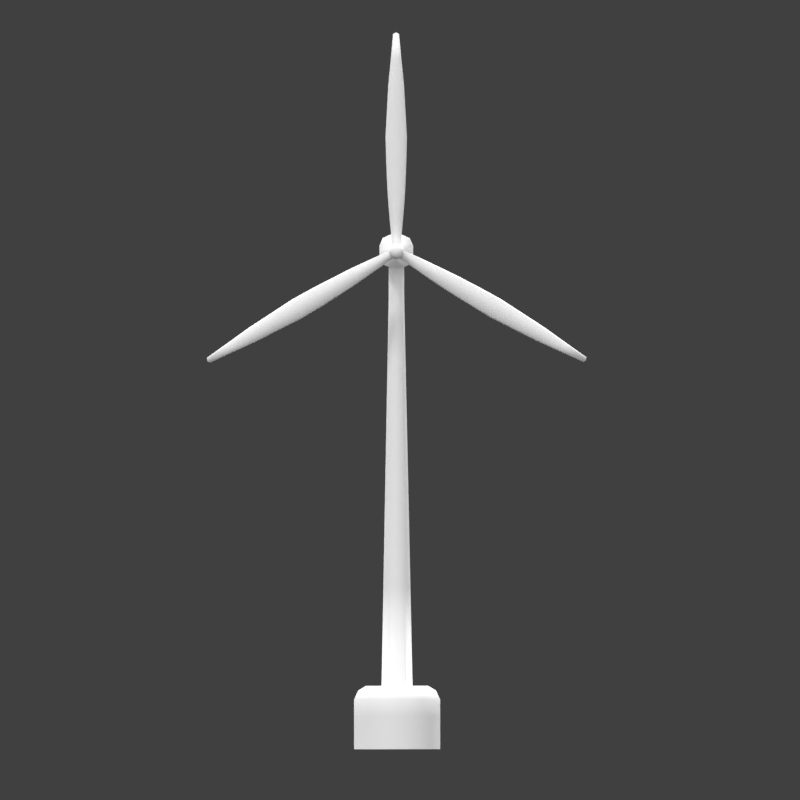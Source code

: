 # Source: WindTurbine.blend  (saved by Blender 2.79.0; exported with 4.5.12 LTS)
import bpy
from mathutils import Matrix  # noqa: F401  (used for matrix-valued properties, if any)

bpy.ops.wm.read_factory_settings(use_empty=True)
scene = bpy.context.scene
scene.name = 'Scene'

# ---- collections
col_collection_1 = bpy.data.collections.new('Collection 1'); scene.collection.children.link(col_collection_1)

# ---- materials (node trees are filled in below, after node groups)
mat_material_001 = bpy.data.materials.new('Material.001')
mat_material_001.alpha_threshold = 0.0
mat_material_001.diffuse_color = (1.0, 1.0, 1.0, 1.0)
mat_material_001.roughness = 0.5

# ---- material node trees

# ---- world
world_world = bpy.data.worlds.new('World'); scene.world = world_world
world_world.color = (0.05088, 0.05088, 0.05088)
world_world.use_sun_shadow = False
world_world.sun_shadow_jitter_overblur = 0.0
world_world.cycles.sampling_method = 'MANUAL'
world_world.light_settings.ao_factor = 2.0

# ---- cameras
cam_camera_001 = bpy.data.cameras.new('Camera.001')
cam_camera_001.type = 'ORTHO'
cam_camera_001.clip_end = 100.0
cam_camera_001.lens = 35.0
cam_camera_001.sensor_width = 32.0
cam_camera_001.sensor_height = 18.0
cam_camera_001.ortho_scale = 16.0
cam_camera_001.dof.focus_distance = 0.0
cam_camera = bpy.data.cameras.new('Camera')
cam_camera.type = 'ORTHO'
cam_camera.clip_end = 100.0
cam_camera.lens = 35.0
cam_camera.sensor_width = 32.0
cam_camera.sensor_height = 18.0
cam_camera.ortho_scale = 23.0
cam_camera.dof.focus_distance = 0.0

# ---- lights
light_sun_002 = bpy.data.lights.new('Sun.002', 'SUN')
light_sun_002.transmission_factor = 0.0
light_sun_002.angle = 1.953
light_sun_002.energy = 5.0
light_sun_002.shadow_buffer_clip_start = 0.5
light_sun_002.shadow_soft_size = 1.48
light_sun_002.shadow_cascade_max_distance = 1000.0
light_sun_001 = bpy.data.lights.new('Sun.001', 'SUN')
light_sun_001.transmission_factor = 0.0
light_sun_001.angle = 2.214
light_sun_001.energy = 2.0
light_sun_001.shadow_buffer_clip_start = 0.5
light_sun_001.shadow_soft_size = 2.0
light_sun_001.shadow_cascade_max_distance = 1000.0
light_hemi_001 = bpy.data.lights.new('Hemi.001', 'SUN')
light_hemi_001.transmission_factor = 0.0
light_hemi_001.angle = 0.1993
light_hemi_001.energy = 1.0
light_hemi_001.shadow_buffer_clip_start = 0.5
light_hemi_001.shadow_soft_size = 0.1
light_hemi_001.shadow_cascade_max_distance = 1000.0
light_hemi = bpy.data.lights.new('Hemi', 'SUN')
light_hemi.transmission_factor = 0.0
light_hemi.angle = 0.1993
light_hemi.energy = 1.0
light_hemi.shadow_buffer_clip_start = 0.5
light_hemi.shadow_soft_size = 0.1
light_hemi.shadow_cascade_max_distance = 1000.0

# ---- meshes
me_sphere_001 = bpy.data.meshes.new('Sphere.001')
me_sphere_001.from_pydata([(2.384, 13.21, 1.396), (1.291, 13.78, 1.392), (4.244, 12.07, 1.405), (1.665, 13.34, 1.389), (1.092, 13.44, 1.392), (1.191, 13.61, 1.392), (2.384, 13.21, 1.204), (1.291, 13.78, 1.208), (4.244, 12.07, 1.195), (4.862, 11.64, 1.222), (2.716, 12.43, 1.204), (1.092, 13.44, 1.208), (1.191, 13.61, 1.208), (4.732, 11.42, 1.222), (1.534, 13.11, 1.33), (0.08986, 14.1, 1.287), (1.076, 13.41, 1.269), (1.076, 13.41, 1.331), (4.872, 11.66, 1.326), (1.306, 13.81, 1.269), (1.306, 13.81, 1.331), (4.722, 11.4, 1.326), (4.722, 11.4, 1.274), (5.451, 11.25, 1.313), (-0.09156, 14.1, 1.339), (-2.718, 12.42, 1.396), (-5.374, 11.11, 1.339), (-2.135, 12.78, 1.396), (-1.554, 13.14, 1.389), (-1.094, 13.44, 1.392), (-4.053, 11.74, 1.405), (-4.734, 11.42, 1.378), (-0.2167, 14.32, 1.339), (-0.1541, 14.21, 1.339), (-2.983, 12.88, 1.396), (-2.85, 12.65, 1.396), (-5.447, 11.24, 1.339), (-5.448, 11.15, 1.339), (-2.26, 12.99, 1.396), (-2.385, 13.21, 1.396), (-1.779, 13.53, 1.389), (-1.666, 13.34, 1.389), (-1.292, 13.78, 1.392), (-1.193, 13.61, 1.392), (-4.149, 11.9, 1.405), (-4.246, 12.07, 1.405), (-4.799, 11.53, 1.378), (-4.864, 11.64, 1.378), (-0.09156, 14.1, 1.261), (-2.718, 12.42, 1.204), (-5.374, 11.11, 1.261), (-2.135, 12.78, 1.204), (-1.554, 13.14, 1.211), (-1.094, 13.44, 1.208), (-4.053, 11.74, 1.195), (-4.734, 11.42, 1.222), (-0.2167, 14.32, 1.261), (-0.1541, 14.21, 1.261), (-2.983, 12.88, 1.204), (-2.85, 12.65, 1.204), (-5.447, 11.24, 1.261), (-5.448, 11.15, 1.261), (-2.26, 12.99, 1.204), (-2.385, 13.21, 1.204), (-1.779, 13.53, 1.211), (-1.666, 13.34, 1.211), (-1.292, 13.78, 1.208), (-1.193, 13.61, 1.208), (-4.149, 11.9, 1.195), (-4.246, 12.07, 1.195), (-4.799, 11.53, 1.222), (-4.864, 11.64, 1.222), (-2.697, 12.39, 1.332), (-2.697, 12.39, 1.268), (-4.037, 11.71, 1.265), (-4.037, 11.71, 1.335), (-2.406, 13.25, 1.332), (-2.406, 13.25, 1.268), (-1.798, 13.56, 1.27), (-1.798, 13.56, 1.33), (-0.2167, 14.32, 1.313), (-0.2167, 14.32, 1.287), (-0.09156, 14.1, 1.287), (-0.09156, 14.1, 1.313), (-2.115, 12.74, 1.332), (-2.115, 12.74, 1.268), (-1.308, 13.81, 1.269), (-1.308, 13.81, 1.331), (-4.724, 11.4, 1.274), (-4.724, 11.4, 1.326), (-1.535, 13.11, 1.33), (-1.535, 13.11, 1.27), (-5.448, 11.15, 1.313), (-5.448, 11.15, 1.287), (-5.453, 11.25, 1.287), (-5.453, 11.25, 1.313), (-1.078, 13.41, 1.269), (-1.078, 13.41, 1.331), (-4.874, 11.66, 1.326), (-4.874, 11.66, 1.274), (-4.262, 12.1, 1.265), (-4.262, 12.1, 1.335), (-3.004, 12.92, 1.268), (-3.004, 12.92, 1.332), (-5.369, 11.1, 1.313), (-5.369, 11.1, 1.287), (-0.1286, 14.48, 1.339), (-0.2684, 17.59, 1.396), (-0.07589, 20.55, 1.339), (-0.2541, 16.91, 1.396), (-0.2294, 16.22, 1.389), (-0.202, 15.68, 1.392), (-0.1967, 19.09, 1.405), (-0.133, 19.84, 1.378), (0.1217, 14.48, 1.339), (-0.003423, 14.48, 1.339), (0.2616, 17.59, 1.396), (-0.003423, 17.59, 1.396), (0.06905, 20.55, 1.339), (-0.003423, 20.59, 1.339), (-0.003423, 16.91, 1.396), (0.2473, 16.91, 1.396), (0.2225, 16.22, 1.389), (-0.003423, 16.22, 1.389), (0.1951, 15.68, 1.392), (-0.003424, 15.68, 1.392), (-0.003423, 19.09, 1.405), (0.1898, 19.09, 1.405), (-0.003423, 19.84, 1.378), (0.1262, 19.84, 1.378), (-0.1286, 14.48, 1.261), (-0.2684, 17.59, 1.204), (-0.07589, 20.55, 1.261), (-0.2541, 16.91, 1.204), (-0.2294, 16.22, 1.211), (-0.202, 15.68, 1.208), (-0.1967, 19.09, 1.195), (-0.133, 19.84, 1.222), (0.1217, 14.48, 1.261), (-0.003423, 14.48, 1.261), (0.2616, 17.59, 1.204), (-0.003423, 17.59, 1.204), (0.06905, 20.55, 1.261), (-0.003423, 20.59, 1.261), (-0.003423, 16.91, 1.204), (0.2473, 16.91, 1.204), (0.2225, 16.22, 1.211), (-0.003423, 16.22, 1.211), (0.1951, 15.68, 1.208), (-0.003424, 15.68, 1.208), (-0.003423, 19.09, 1.195), (0.1898, 19.09, 1.195), (-0.003423, 19.84, 1.222), (0.1262, 19.84, 1.222), (-0.3108, 17.59, 1.332), (-0.3108, 17.59, 1.268), (-0.2276, 19.09, 1.265), (-0.2276, 19.09, 1.335), (0.2874, 16.91, 1.332), (0.2874, 16.91, 1.268), (0.2586, 16.22, 1.27), (0.2586, 16.22, 1.33), (0.1217, 14.48, 1.313), (0.1217, 14.48, 1.287), (-0.1286, 14.48, 1.287), (-0.1286, 14.48, 1.313), (-0.2942, 16.91, 1.332), (-0.2942, 16.91, 1.268), (0.2268, 15.68, 1.269), (0.2268, 15.68, 1.331), (-0.1537, 19.84, 1.274), (-0.1537, 19.84, 1.326), (-0.2655, 16.22, 1.33), (-0.2655, 16.22, 1.27), (-0.003423, 20.59, 1.313), (-0.003423, 20.59, 1.287), (0.08064, 20.55, 1.287), (0.08064, 20.55, 1.313), (-0.2337, 15.68, 1.269), (-0.2337, 15.68, 1.331), (0.1469, 19.84, 1.326), (0.1469, 19.84, 1.274), (0.2207, 19.09, 1.265), (0.2207, 19.09, 1.335), (0.3039, 17.59, 1.268), (0.3039, 17.59, 1.332), (-0.08748, 20.55, 1.313), (-0.08748, 20.55, 1.287), (0.215, 14.32, 1.339), (2.981, 12.89, 1.396), (5.445, 11.24, 1.339), (1.778, 13.54, 1.389), (4.862, 11.64, 1.378), (0.08986, 14.1, 1.339), (0.1524, 14.21, 1.339), (2.716, 12.43, 1.396), (2.849, 12.66, 1.396), (5.373, 11.12, 1.339), (5.447, 11.16, 1.339), (2.258, 13.0, 1.396), (2.133, 12.78, 1.396), (1.552, 13.14, 1.389), (4.148, 11.91, 1.405), (4.051, 11.74, 1.405), (4.797, 11.53, 1.378), (4.732, 11.42, 1.378), (0.215, 14.32, 1.261), (2.981, 12.89, 1.204), (5.445, 11.24, 1.261), (1.778, 13.54, 1.211), (0.08986, 14.1, 1.261), (0.1524, 14.21, 1.261), (2.849, 12.66, 1.204), (5.373, 11.12, 1.261), (5.447, 11.16, 1.261), (2.258, 13.0, 1.204), (2.133, 12.78, 1.204), (1.552, 13.14, 1.211), (1.665, 13.34, 1.211), (4.148, 11.91, 1.195), (4.051, 11.74, 1.195), (4.797, 11.53, 1.222), (3.002, 12.92, 1.332), (3.002, 12.92, 1.268), (4.26, 12.1, 1.265), (4.26, 12.1, 1.335), (2.113, 12.75, 1.332), (2.113, 12.75, 1.268), (1.534, 13.11, 1.27), (0.08986, 14.1, 1.313), (0.215, 14.32, 1.287), (0.215, 14.32, 1.313), (2.404, 13.25, 1.332), (2.404, 13.25, 1.268), (4.872, 11.66, 1.274), (1.796, 13.57, 1.33), (1.796, 13.57, 1.27), (5.447, 11.16, 1.313), (5.447, 11.16, 1.287), (5.367, 11.11, 1.287), (5.367, 11.11, 1.313), (4.036, 11.71, 1.265), (4.036, 11.71, 1.335), (2.695, 12.39, 1.268), (2.695, 12.39, 1.332), (5.451, 11.25, 1.287), (-0.04215, 14.2, 1.339), (-0.1047, 14.31, 1.339), (-0.04215, 14.2, 1.261), (-0.1047, 14.31, 1.261), (-0.07344, 14.26, 1.261), (-0.06066, 14.39, 1.339), (0.0645, 14.39, 1.339), (0.001917, 14.39, 1.339), (-0.06066, 14.39, 1.261), (0.0645, 14.39, 1.261), (0.001917, 14.39, 1.261), (0.1111, 14.31, 1.339), (0.04856, 14.2, 1.339), (0.07985, 14.26, 1.339), (0.1111, 14.31, 1.261), (0.04856, 14.2, 1.261), (0.07985, 14.26, 1.261), (0.2225, 13.01, -0.07231), (0.1375, 13.01, -0.1893), (0.2751, 1.805, -0.3786), (0.4451, 1.805, -0.1446), (0.4451, 1.805, 0.1446), (0.7641, -0.015, -1.052), (0.2751, 1.805, 0.3786), (-1.72e-08, 1.805, 0.468), (-0.2751, 1.805, 0.3786), (-0.4451, 1.805, 0.1446), (1.236, -0.015, -0.4017), (-0.4451, 1.805, -0.1446), (-0.2751, 1.805, -0.3786), (-4.51e-08, 1.805, -0.468), (-8.609e-08, 1.805, -0.936), (1.236, -0.015, 0.4017), (-0.5502, 1.805, -0.7572), (-0.8902, 1.805, -0.2892), (-0.8902, 1.805, 0.2892), (-0.5502, 1.805, 0.7572), (0.7641, -0.015, 1.052), (-3.03e-08, 1.805, 0.936), (0.5502, 1.805, 0.7572), (0.8902, 1.805, 0.2892), (0.8902, 1.805, -0.2892), (-3.72e-08, -0.015, 1.3), (0.5502, 1.805, -0.7572), (0.6877, 1.675, -0.9465), (1.113, 1.675, -0.3615), (1.113, 1.675, 0.3615), (-0.7641, -0.015, 1.052), (0.6877, 1.675, 0.9465), (-3.611e-08, 1.675, 1.17), (-0.6877, 1.675, 0.9465), (-1.113, 1.675, 0.3615), (-1.113, 1.675, -0.3615), (-1.236, -0.015, 0.4017), (-0.6877, 1.675, -0.9465), (-1.058e-07, 1.675, -1.17), (-1.147e-07, 1.415, -1.3), (-0.7641, 1.415, -1.052), (-1.236, -0.015, -0.4017), (-1.236, 1.415, -0.4017), (-1.236, 1.415, 0.4017), (-0.7641, 1.415, 1.052), (-3.72e-08, 1.415, 1.3), (-0.7641, -0.015, -1.052), (0.7641, 1.415, 1.052), (1.236, 1.415, 0.4017), (1.236, 1.415, -0.4017), (0.7641, 1.415, -1.052), (-1.147e-07, -0.015, -1.3), (0.2225, 13.01, 0.07231), (0.1375, 13.01, 0.1893), (-7.876e-09, 13.01, 0.234), (-0.1375, 13.01, 0.1893), (-0.2225, 13.01, 0.07231), (-0.2225, 13.01, -0.07231), (-0.1375, 13.01, -0.1893), (-2.182e-08, 13.01, -0.234), (0.2225, 14.01, -0.07231), (0.1375, 14.01, -0.1893), (0.2225, 14.01, 0.07231), (0.1375, 14.01, 0.1893), (-7.876e-09, 14.01, 0.234), (-0.1375, 14.01, 0.1893), (-0.2225, 14.01, 0.07231), (-0.2225, 14.01, -0.07231), (-0.1375, 14.01, -0.1893), (-2.182e-08, 14.01, -0.234), (-0.384, 13.92, -1.7), (0.384, 13.92, -1.7), (-0.384, 14.68, -1.7), (0.384, 14.68, -1.7), (-0.384, 13.92, 0.7), (0.384, 13.92, 0.7), (-0.384, 14.68, 0.7), (0.384, 14.68, 0.7), (-0.16, 13.82, -1.7), (0.16, 13.82, -1.7), (0.16, 14.78, -1.7), (-0.16, 14.78, -1.7), (-0.16, 13.82, 0.7), (0.16, 13.82, 0.7), (0.16, 14.78, 0.7), (-0.16, 14.78, 0.7), (-0.48, 14.46, -1.7), (-0.48, 14.14, -1.7), (0.48, 14.14, -1.7), (0.48, 14.46, -1.7), (-0.48, 14.46, 0.7), (-0.48, 14.14, 0.7), (0.48, 14.14, 0.7), (0.48, 14.46, 0.7), (-0.12, 14.18, 0.7), (-0.12, 14.42, 0.7), (0.12, 14.18, 0.7), (0.12, 14.42, 0.7), (-0.12, 14.42, -1.7), (-0.12, 14.18, -1.7), (0.12, 14.42, -1.7), (0.12, 14.18, -1.7), (1.192e-08, 13.82, -1.7), (-1.192e-08, 14.78, -1.7), (1.192e-08, 13.82, 0.7), (-1.192e-08, 14.78, 0.7), (1.192e-08, 14.14, -1.7), (-2.833e-15, 14.46, -1.7), (-3.295e-15, 14.14, 0.7), (-1.192e-08, 14.46, 0.7), (-0.48, 14.3, -1.7), (0.48, 14.3, -1.7), (-0.48, 14.3, 0.7), (0.48, 14.3, 0.7), (-0.16, 14.3, 0.7), (0.16, 14.3, 0.7), (-0.16, 14.3, -1.7), (0.16, 14.3, -1.7), (-0.224, 14.3, 1.4), (5.96e-09, 14.3, -1.7), (-0.16, 14.3, 1.4), (-0.12, 14.42, 1.4), (0.16, 14.3, 1.4), (0.12, 14.42, 1.4), (-3.451e-15, 14.14, 1.4), (-0.12, 14.18, 1.4), (-1.192e-08, 14.46, 1.4), (0.12, 14.18, 1.4), (-0.224, 14.3, 1.7), (-0.168, 14.47, 1.4), (0.224, 14.3, 1.4), (0.168, 14.47, 1.4), (2.583e-09, 14.08, 1.4), (-0.168, 14.13, 1.4), (-1.411e-08, 14.52, 1.4), (0.168, 14.13, 1.4), (-0.1792, 14.3, 1.8), (-0.168, 14.47, 1.7), (0.224, 14.3, 1.7), (0.168, 14.47, 1.7), (2.583e-09, 14.08, 1.7), (-0.168, 14.13, 1.7), (-1.411e-08, 14.52, 1.7), (0.168, 14.13, 1.7), (-0.08474, 14.3, 1.854), (-0.1344, 14.43, 1.8), (0.1792, 14.3, 1.8), (0.1344, 14.43, 1.8), (1.276e-09, 14.12, 1.8), (-0.1344, 14.17, 1.8), (-1.208e-08, 14.48, 1.8), (0.1344, 14.17, 1.8), (-0.06355, 14.36, 1.854), (0.08474, 14.3, 1.854), (0.06355, 14.36, 1.854), (-5.857e-10, 14.22, 1.855), (-0.06355, 14.24, 1.855), (-6.899e-09, 14.38, 1.854), (0.06355, 14.24, 1.855), (-3.742e-09, 14.3, 1.855), (-0.384, 13.92, -1.1), (-0.384, 13.92, -0.5), (-0.384, 13.92, 0.1), (-0.384, 14.68, 0.1), (-0.384, 14.68, -0.5), (-0.384, 14.68, -1.1), (0.384, 14.68, 0.1), (0.384, 14.68, -0.5), (0.384, 14.68, -1.1), (0.384, 13.92, -1.1), (0.384, 13.92, -0.5), (0.384, 13.92, 0.1), (-0.16, 13.82, -1.1), (-0.16, 13.82, -0.5), (-0.16, 13.82, 0.1), (0.16, 13.82, -1.1), (0.16, 13.82, -0.5), (0.16, 13.82, 0.1), (0.16, 14.78, -1.1), (0.16, 14.78, -0.5), (0.16, 14.78, 0.1), (-0.16, 14.78, -1.1), (-0.16, 14.78, -0.5), (-0.16, 14.78, 0.1), (0.48, 14.14, -1.1), (0.48, 14.14, -0.5), (0.48, 14.14, 0.1), (0.48, 14.46, -1.1), (0.48, 14.46, -0.5), (0.48, 14.46, 0.1), (-0.48, 14.46, -1.1), (-0.48, 14.46, -0.5), (-0.48, 14.46, 0.1), (-0.48, 14.14, -1.1), (-0.48, 14.14, -0.5), (-0.48, 14.14, 0.1), (-1.192e-08, 14.78, -1.1), (-1.192e-08, 14.78, -0.5), (-1.192e-08, 14.78, 0.1), (1.192e-08, 13.82, -1.1), (1.192e-08, 13.82, -0.5), (1.192e-08, 13.82, 0.1), (-0.48, 14.3, -1.1), (-0.48, 14.3, -0.5), (-0.48, 14.3, 0.1), (0.48, 14.3, -1.1), (0.48, 14.3, -0.5), (0.48, 14.3, 0.1), (0.6719, 13.91, 1.366), (0.583, 13.76, 1.278), (0.5909, 13.77, 1.234), (0.6719, 13.91, 1.234), (0.7528, 14.05, 1.234), (0.5909, 13.77, 1.366), (0.7528, 14.05, 1.366), (0.7607, 14.07, 1.322), (0.7607, 14.07, 1.278), (0.583, 13.76, 1.322), (-0.5926, 13.77, 1.366), (-0.6736, 13.91, 1.366), (-0.7545, 14.05, 1.366), (-0.5926, 13.77, 1.234), (-0.6736, 13.91, 1.234), (-0.7545, 14.05, 1.234), (-0.5847, 13.76, 1.322), (-0.5847, 13.76, 1.278), (-0.7624, 14.06, 1.322), (-0.7624, 14.06, 1.278), (-0.1653, 15.08, 1.366), (-0.003423, 15.08, 1.366), (0.1584, 15.08, 1.366), (-0.1653, 15.08, 1.234), (-0.003423, 15.08, 1.234), (0.1584, 15.08, 1.234), (-0.1811, 15.08, 1.322), (-0.1811, 15.08, 1.278), (0.1743, 15.08, 1.322), (0.1743, 15.08, 1.278), (3.384, 12.08, 1.199), (3.613, 12.48, 1.199), (3.498, 12.28, 1.401), (3.384, 12.08, 1.401), (3.498, 12.28, 1.199), (3.365, 12.05, 1.334), (3.365, 12.05, 1.266), (3.613, 12.48, 1.401), (3.631, 12.51, 1.334), (3.631, 12.51, 1.266), (-3.385, 12.08, 1.401), (-3.5, 12.28, 1.401), (-3.614, 12.48, 1.401), (-3.385, 12.08, 1.199), (-3.5, 12.28, 1.199), (-3.614, 12.48, 1.199), (-3.633, 12.51, 1.334), (-3.633, 12.51, 1.266), (-3.367, 12.05, 1.334), (-3.367, 12.05, 1.266), (-0.2325, 18.34, 1.401), (-0.003423, 18.34, 1.401), (0.2257, 18.34, 1.401), (-0.2325, 18.34, 1.199), (-0.003423, 18.34, 1.199), (0.2257, 18.34, 1.199), (0.2623, 18.34, 1.334), (0.2623, 18.34, 1.266), (-0.2692, 18.34, 1.334), (-0.2692, 18.34, 1.266), (0.2407, 4.607, -0.3313), (0.2063, 7.41, -0.284), (0.1719, 10.21, -0.2366), (-3.928e-08, 4.607, -0.4095), (-3.346e-08, 7.41, -0.351), (-2.764e-08, 10.21, -0.2925), (-0.2782, 10.21, 0.09039), (-0.3338, 7.41, 0.1085), (-0.3895, 4.607, 0.1265), (0.1719, 10.21, 0.2366), (0.2063, 7.41, 0.284), (0.2407, 4.607, 0.3313), (0.2782, 10.21, 0.09039), (0.3338, 7.41, 0.1085), (0.3895, 4.607, 0.1265), (-1.487e-08, 4.607, 0.4095), (-1.254e-08, 7.41, 0.351), (-1.021e-08, 10.21, 0.2925), (-0.2407, 4.607, 0.3313), (-0.2063, 7.41, 0.284), (-0.1719, 10.21, 0.2366), (0.3895, 4.607, -0.1265), (0.3338, 7.41, -0.1085), (0.2782, 10.21, -0.09039), (-0.1719, 10.21, -0.2366), (-0.2063, 7.41, -0.284), (-0.2407, 4.607, -0.3313), (-0.2782, 10.21, -0.09039), (-0.3338, 7.41, -0.1085), (-0.3895, 4.607, -0.1265), (-3.72e-08, 0.4617, 1.3), (-3.72e-08, 0.9383, 1.3), (-1.236, 0.9383, 0.4017), (-1.236, 0.4617, 0.4017), (0.7641, 0.9383, 1.052), (0.7641, 0.4617, 1.052), (1.236, 0.9383, 0.4017), (1.236, 0.4617, 0.4017), (-1.236, 0.9383, -0.4017), (-1.236, 0.4617, -0.4017), (-0.7641, 0.4617, -1.052), (-0.7641, 0.9383, -1.052), (0.7641, 0.4617, -1.052), (0.7641, 0.9383, -1.052), (-0.7641, 0.4617, 1.052), (-0.7641, 0.9383, 1.052), (-1.147e-07, 0.4617, -1.3), (-1.147e-07, 0.9383, -1.3), (1.236, 0.4617, -0.4017), (1.236, 0.9383, -0.4017)], [], [(0, 199, 196, 189), (191, 3, 199, 0), (1, 5, 3, 191), (477, 471, 5, 1), (508, 503, 202, 2), (2, 202, 204, 192), (201, 200, 199, 3), (4, 201, 3, 5), (476, 4, 5, 471), (6, 207, 212, 215), (9, 208, 214, 221), (209, 6, 215, 218), (7, 209, 218, 12), (475, 7, 12, 474), (502, 8, 219, 505), (8, 9, 221, 219), (216, 215, 212, 10), (13, 221, 214, 213), (11, 12, 218, 217), (473, 474, 12, 11), (501, 505, 219, 220), (220, 219, 221, 13), (510, 502, 207, 223), (223, 207, 6, 233), (16, 11, 217, 228), (472, 473, 11, 16), (234, 9, 8, 224), (233, 6, 209, 236), (479, 475, 206, 230), (241, 220, 13, 22), (507, 501, 220, 241), (227, 216, 10, 243), (245, 208, 9, 234), (22, 13, 213, 239), (236, 209, 7, 19), (191, 235, 20, 1), (235, 236, 19, 20), (205, 21, 240, 197), (21, 22, 239, 240), (190, 23, 18, 192), (23, 245, 234, 18), (198, 237, 23, 190), (237, 238, 245, 23), (203, 242, 21, 205), (242, 241, 22, 21), (477, 478, 231, 188), (478, 479, 230, 231), (0, 232, 235, 191), (192, 18, 225, 2), (18, 234, 224, 225), (476, 480, 17, 4), (480, 472, 16, 17), (4, 17, 14, 201), (17, 16, 228, 14), (189, 222, 232, 0), (201, 14, 226, 200), (14, 228, 227, 226), (508, 509, 222, 189), (27, 38, 35, 25), (31, 46, 37, 26), (28, 41, 38, 27), (29, 43, 41, 28), (481, 482, 43, 29), (511, 512, 44, 30), (30, 44, 46, 31), (39, 34, 35, 38), (47, 36, 37, 46), (40, 39, 38, 41), (42, 40, 41, 43), (483, 42, 43, 482), (513, 45, 44, 512), (45, 47, 46, 44), (51, 49, 59, 62), (55, 50, 61, 70), (52, 51, 62, 65), (53, 52, 65, 67), (484, 53, 67, 485), (514, 54, 68, 515), (54, 55, 70, 68), (63, 62, 59, 58), (71, 70, 61, 60), (64, 65, 62, 63), (66, 67, 65, 64), (486, 485, 67, 66), (516, 515, 68, 69), (69, 68, 70, 71), (520, 514, 49, 73), (78, 64, 63, 77), (73, 49, 51, 85), (86, 66, 64, 78), (490, 486, 66, 86), (88, 55, 54, 74), (85, 51, 52, 91), (94, 60, 61, 93), (488, 484, 48, 82), (100, 69, 71, 99), (518, 516, 69, 100), (93, 61, 50, 105), (77, 63, 58, 102), (105, 50, 55, 88), (99, 71, 60, 94), (91, 52, 53, 96), (28, 90, 97, 29), (90, 91, 96, 97), (47, 98, 95, 36), (98, 99, 94, 95), (26, 104, 89, 31), (104, 105, 88, 89), (39, 76, 103, 34), (76, 77, 102, 103), (37, 92, 104, 26), (92, 93, 105, 104), (513, 517, 101, 45), (517, 518, 100, 101), (45, 101, 98, 47), (101, 100, 99, 98), (481, 487, 83, 24), (487, 488, 82, 83), (36, 95, 92, 37), (95, 94, 93, 92), (27, 84, 90, 28), (84, 85, 91, 90), (31, 89, 75, 30), (89, 88, 74, 75), (483, 489, 87, 42), (489, 490, 86, 87), (42, 87, 79, 40), (87, 86, 78, 79), (25, 72, 84, 27), (72, 73, 85, 84), (40, 79, 76, 39), (79, 78, 77, 76), (511, 519, 72, 25), (519, 520, 73, 72), (109, 120, 117, 107), (113, 128, 119, 108), (110, 123, 120, 109), (111, 125, 123, 110), (491, 492, 125, 111), (521, 522, 126, 112), (112, 126, 128, 113), (121, 116, 117, 120), (129, 118, 119, 128), (122, 121, 120, 123), (124, 122, 123, 125), (493, 124, 125, 492), (523, 127, 126, 522), (127, 129, 128, 126), (133, 131, 141, 144), (137, 132, 143, 152), (134, 133, 144, 147), (135, 134, 147, 149), (494, 135, 149, 495), (524, 136, 150, 525), (136, 137, 152, 150), (145, 144, 141, 140), (153, 152, 143, 142), (146, 147, 144, 145), (148, 149, 147, 146), (496, 495, 149, 148), (526, 525, 150, 151), (151, 150, 152, 153), (530, 524, 131, 155), (160, 146, 145, 159), (155, 131, 133, 167), (168, 148, 146, 160), (500, 496, 148, 168), (170, 137, 136, 156), (167, 133, 134, 173), (176, 142, 143, 175), (498, 494, 130, 164), (182, 151, 153, 181), (528, 526, 151, 182), (175, 143, 132, 187), (159, 145, 140, 184), (187, 132, 137, 170), (181, 153, 142, 176), (173, 134, 135, 178), (110, 172, 179, 111), (172, 173, 178, 179), (129, 180, 177, 118), (180, 181, 176, 177), (108, 186, 171, 113), (186, 187, 170, 171), (121, 158, 185, 116), (158, 159, 184, 185), (119, 174, 186, 108), (174, 175, 187, 186), (523, 527, 183, 127), (527, 528, 182, 183), (127, 183, 180, 129), (183, 182, 181, 180), (491, 497, 165, 106), (497, 498, 164, 165), (118, 177, 174, 119), (177, 176, 175, 174), (109, 166, 172, 110), (166, 167, 173, 172), (113, 171, 157, 112), (171, 170, 156, 157), (493, 499, 169, 124), (499, 500, 168, 169), (124, 169, 161, 122), (169, 168, 160, 161), (107, 154, 166, 109), (154, 155, 167, 166), (122, 161, 158, 121), (161, 160, 159, 158), (521, 529, 154, 107), (529, 530, 155, 154), (192, 204, 198, 190), (200, 195, 196, 199), (205, 197, 198, 204), (504, 203, 202, 503), (203, 205, 204, 202), (217, 218, 215, 216), (228, 217, 216, 227), (239, 213, 214, 238), (238, 214, 208, 245), (200, 226, 244, 195), (226, 227, 243, 244), (504, 506, 242, 203), (506, 507, 241, 242), (197, 240, 237, 198), (240, 239, 238, 237), (232, 233, 236, 235), (32, 106, 165, 80), (80, 165, 164, 81), (81, 164, 130, 56), (48, 210, 15, 82), (82, 15, 229, 83), (83, 229, 193, 24), (222, 223, 233, 232), (163, 230, 206, 138), (162, 231, 230, 163), (114, 188, 231, 162), (509, 510, 223, 222), (48, 248, 261, 210), (206, 260, 255, 138), (56, 249, 250, 57), (57, 250, 248, 48), (114, 252, 257, 188), (211, 262, 260, 206), (115, 253, 252, 114), (138, 255, 256, 139), (106, 251, 253, 115), (139, 256, 254, 130), (210, 261, 262, 211), (32, 247, 251, 106), (130, 254, 249, 56), (188, 257, 259, 194), (193, 258, 246, 24), (194, 259, 258, 193), (319, 318, 328, 329), (320, 330, 331, 321), (537, 551, 318, 319), (317, 316, 326, 327), (543, 554, 263, 315), (315, 263, 323, 325), (282, 284, 270, 271), (558, 320, 321, 555), (280, 274, 275, 279), (555, 321, 322, 536), (321, 331, 332, 322), (286, 287, 266, 267), (289, 265, 266, 287), (284, 285, 269, 270), (281, 282, 271, 272), (316, 315, 325, 326), (285, 286, 267, 269), (277, 276, 265, 289), (296, 295, 284, 282), (279, 275, 276, 277), (533, 264, 263, 554), (290, 289, 287, 291), (297, 296, 282, 281), (280, 281, 272, 274), (300, 279, 277, 301), (294, 292, 286, 285), (548, 540, 316, 317), (298, 297, 281, 280), (301, 277, 289, 290), (298, 280, 279, 300), (313, 290, 291, 312), (292, 291, 287, 286), (536, 322, 264, 533), (310, 311, 292, 294), (305, 298, 300, 303), (295, 294, 285, 284), (308, 310, 294, 295), (302, 301, 290, 313), (558, 537, 319, 320), (307, 308, 295, 296), (311, 312, 291, 292), (305, 306, 297, 298), (576, 562, 308, 307), (540, 543, 315, 316), (303, 300, 301, 302), (574, 313, 312, 580), (562, 565, 310, 308), (569, 563, 306, 305), (551, 548, 317, 318), (306, 307, 296, 297), (565, 567, 311, 310), (563, 576, 307, 306), (572, 303, 302, 578), (578, 302, 313, 574), (318, 317, 327, 328), (264, 324, 323, 263), (567, 580, 312, 311), (320, 319, 329, 330), (569, 305, 303, 572), (322, 332, 324, 264), (363, 343, 336, 352), (360, 356, 340, 347), (458, 425, 337, 354), (446, 426, 339, 348), (440, 434, 338, 346), (452, 429, 340, 356), (425, 437, 345, 337), (464, 440, 346, 367), (429, 443, 347, 340), (461, 446, 348, 368), (353, 358, 348, 339), (372, 360, 347, 368), (349, 335, 344, 361), (370, 366, 343, 363), (365, 369, 364, 342), (382, 370, 363, 380), (333, 350, 362, 341), (373, 349, 361, 379), (367, 346, 359, 371), (360, 372, 389, 386), (337, 345, 357, 354), (375, 377, 358, 353), (434, 449, 355, 338), (470, 452, 356, 376), (426, 455, 353, 339), (467, 458, 354, 375), (346, 338, 355, 359), (378, 376, 356, 360), (342, 364, 351, 334), (380, 363, 352, 374), (377, 357, 388, 383), (345, 367, 371, 357), (379, 361, 370, 382), (341, 362, 369, 365), (361, 344, 366, 370), (358, 372, 368, 348), (443, 461, 368, 347), (437, 464, 367, 345), (362, 379, 382, 369), (372, 358, 384, 389), (364, 380, 374, 351), (359, 355, 376, 378), (455, 467, 375, 353), (449, 470, 376, 355), (354, 357, 377, 375), (371, 359, 390, 387), (350, 373, 379, 362), (369, 382, 380, 364), (387, 390, 398, 395), (390, 385, 393, 398), (385, 386, 394, 393), (389, 384, 392, 397), (378, 360, 386, 385), (359, 378, 385, 390), (358, 377, 383, 384), (357, 371, 387, 388), (393, 394, 402, 401), (397, 392, 400, 405), (394, 397, 405, 402), (381, 396, 404, 391), (388, 387, 395, 396), (384, 383, 381, 392), (383, 388, 396, 381), (386, 389, 397, 394), (391, 404, 412, 399), (400, 391, 399, 408), (404, 403, 411, 412), (403, 406, 414, 411), (398, 393, 401, 406), (395, 398, 406, 403), (396, 395, 403, 404), (392, 381, 391, 400), (408, 399, 407, 415), (412, 411, 418, 419), (411, 414, 421, 418), (414, 409, 416, 421), (402, 405, 413, 410), (405, 400, 408, 413), (401, 402, 410, 409), (406, 401, 409, 414), (422, 416, 417, 420), (407, 422, 420, 415), (419, 418, 422, 407), (418, 421, 416, 422), (399, 412, 419, 407), (410, 413, 420, 417), (413, 408, 415, 420), (409, 410, 417, 416), (351, 374, 468, 447), (447, 468, 469, 448), (448, 469, 470, 449), (349, 373, 465, 453), (453, 465, 466, 454), (454, 466, 467, 455), (341, 365, 462, 435), (435, 462, 463, 436), (436, 463, 464, 437), (343, 366, 459, 441), (441, 459, 460, 442), (442, 460, 461, 443), (373, 350, 456, 465), (465, 456, 457, 466), (466, 457, 458, 467), (335, 349, 453, 428), (428, 453, 454, 427), (427, 454, 455, 426), (374, 352, 450, 468), (468, 450, 451, 469), (469, 451, 452, 470), (334, 351, 447, 432), (432, 447, 448, 433), (433, 448, 449, 434), (366, 344, 444, 459), (459, 444, 445, 460), (460, 445, 446, 461), (336, 343, 441, 431), (431, 441, 442, 430), (430, 442, 443, 429), (365, 342, 438, 462), (462, 438, 439, 463), (463, 439, 440, 464), (333, 341, 435, 423), (423, 435, 436, 424), (424, 436, 437, 425), (352, 336, 431, 450), (450, 431, 430, 451), (451, 430, 429, 452), (342, 334, 432, 438), (438, 432, 433, 439), (439, 433, 434, 440), (344, 335, 428, 444), (444, 428, 427, 445), (445, 427, 426, 446), (350, 333, 423, 456), (456, 423, 424, 457), (457, 424, 425, 458), (229, 15, 472, 480), (193, 229, 480, 476), (20, 19, 479, 478), (1, 20, 478, 477), (19, 7, 475, 479), (15, 210, 473, 472), (210, 211, 474, 473), (206, 475, 474, 211), (193, 476, 471, 194), (188, 194, 471, 477), (80, 81, 490, 489), (32, 80, 489, 483), (97, 96, 488, 487), (29, 97, 487, 481), (96, 53, 484, 488), (81, 56, 486, 490), (56, 57, 485, 486), (48, 484, 485, 57), (32, 483, 482, 33), (24, 33, 482, 481), (162, 163, 500, 499), (114, 162, 499, 493), (179, 178, 498, 497), (111, 179, 497, 491), (178, 135, 494, 498), (163, 138, 496, 500), (138, 139, 495, 496), (130, 494, 495, 139), (114, 493, 492, 115), (106, 115, 492, 491), (225, 224, 510, 509), (244, 243, 507, 506), (195, 244, 506, 504), (195, 504, 503, 196), (2, 225, 509, 508), (243, 10, 501, 507), (224, 8, 502, 510), (10, 212, 505, 501), (207, 502, 505, 212), (189, 196, 503, 508), (75, 74, 520, 519), (30, 75, 519, 511), (103, 102, 518, 517), (34, 103, 517, 513), (102, 58, 516, 518), (74, 54, 514, 520), (58, 59, 515, 516), (49, 514, 515, 59), (34, 513, 512, 35), (25, 35, 512, 511), (157, 156, 530, 529), (112, 157, 529, 521), (185, 184, 528, 527), (116, 185, 527, 523), (184, 140, 526, 528), (156, 136, 524, 530), (140, 141, 525, 526), (131, 524, 525, 141), (116, 523, 522, 117), (107, 117, 522, 521), (271, 270, 546, 549), (549, 546, 547, 550), (550, 547, 548, 551), (269, 267, 545, 542), (542, 545, 544, 541), (541, 544, 543, 540), (274, 272, 539, 560), (560, 539, 538, 559), (559, 538, 537, 558), (276, 534, 531, 265), (534, 535, 532, 531), (535, 536, 533, 532), (270, 269, 542, 546), (546, 542, 541, 547), (547, 541, 540, 548), (265, 531, 552, 266), (531, 532, 553, 552), (532, 533, 554, 553), (275, 557, 534, 276), (557, 556, 535, 534), (556, 555, 536, 535), (274, 560, 557, 275), (560, 559, 556, 557), (559, 558, 555, 556), (267, 266, 552, 545), (545, 552, 553, 544), (544, 553, 554, 543), (272, 271, 549, 539), (539, 549, 550, 538), (538, 550, 551, 537), (304, 570, 571, 309), (570, 569, 572, 571), (278, 273, 579, 568), (568, 579, 580, 567), (314, 577, 573, 268), (577, 578, 574, 573), (309, 571, 577, 314), (571, 572, 578, 577), (299, 293, 575, 564), (564, 575, 576, 563), (283, 278, 568, 566), (566, 568, 567, 565), (304, 299, 564, 570), (570, 564, 563, 569), (288, 283, 566, 561), (561, 566, 565, 562), (268, 573, 579, 273), (573, 574, 580, 579), (293, 288, 561, 575), (575, 561, 562, 576)])
me_sphere_001.polygons.foreach_set('use_smooth', [True] * 559)
_uv = me_sphere_001.uv_layers.new(name='UVMap')
_uv.uv.foreach_set('vector', [0.3889, 0.1524, 0.3751, 0.1524, 0.3751, 0.1524, 0.3897, 0.1524, 0.3876, 0.1536, 0.3751, 0.1536, 0.3751, 0.1524, 0.3889, 0.1524, 0.3861, 0.153, 0.3751, 0.153, 0.3751, 0.1536, 0.3876, 0.1536, 0.384, 0.1575, 0.3751, 0.1575, 0.3751, 0.153, 0.3861, 0.153, 0.3877, 0.1516, 0.3751, 0.1516, 0.3751, 0.1508, 0.3858, 0.1508, 0.3858, 0.1508, 0.3751, 0.1508, 0.3751, 0.1554, 0.3823, 0.1554, 0.3627, 0.1536, 0.3613, 0.1524, 0.3751, 0.1524, 0.3751, 0.1536, 0.3642, 0.153, 0.3627, 0.1536, 0.3751, 0.1536, 0.3751, 0.153, 0.3662, 0.1575, 0.3642, 0.153, 0.3751, 0.153, 0.3751, 0.1575, 0.3889, 0.1848, 0.3897, 0.1848, 0.3751, 0.1848, 0.3751, 0.1848, 0.3823, 0.1818, 0.3791, 0.1751, 0.3751, 0.1751, 0.3751, 0.1818, 0.3876, 0.1836, 0.3889, 0.1848, 0.3751, 0.1848, 0.3751, 0.1836, 0.3861, 0.1842, 0.3876, 0.1836, 0.3751, 0.1836, 0.3751, 0.1842, 0.384, 0.1797, 0.3861, 0.1842, 0.3751, 0.1842, 0.3751, 0.1797, 0.3877, 0.1856, 0.3858, 0.1864, 0.3751, 0.1864, 0.3751, 0.1856, 0.3858, 0.1864, 0.3823, 0.1818, 0.3751, 0.1818, 0.3751, 0.1864, 0.3613, 0.1848, 0.3751, 0.1848, 0.3751, 0.1848, 0.3606, 0.1848, 0.368, 0.1818, 0.3751, 0.1818, 0.3751, 0.1751, 0.3712, 0.1751, 0.3642, 0.1842, 0.3751, 0.1842, 0.3751, 0.1836, 0.3627, 0.1836, 0.3662, 0.1797, 0.3751, 0.1797, 0.3751, 0.1842, 0.3642, 0.1842, 0.3625, 0.1856, 0.3751, 0.1856, 0.3751, 0.1864, 0.3645, 0.1864, 0.3645, 0.1864, 0.3751, 0.1864, 0.3751, 0.1818, 0.368, 0.1818, 0.3898, 0.1743, 0.3877, 0.1856, 0.3897, 0.1848, 0.3921, 0.174, 0.3921, 0.174, 0.3897, 0.1848, 0.3889, 0.1848, 0.3911, 0.174, 0.3625, 0.1738, 0.3642, 0.1842, 0.3627, 0.1836, 0.3607, 0.1736, 0.3654, 0.1723, 0.3662, 0.1797, 0.3642, 0.1842, 0.3625, 0.1738, 0.3834, 0.173, 0.3823, 0.1818, 0.3858, 0.1864, 0.3875, 0.1745, 0.3911, 0.174, 0.3889, 0.1848, 0.3876, 0.1836, 0.3896, 0.1736, 0.3849, 0.1723, 0.384, 0.1797, 0.382, 0.1751, 0.382, 0.1708, 0.3628, 0.1745, 0.3645, 0.1864, 0.368, 0.1818, 0.3669, 0.173, 0.3605, 0.1743, 0.3625, 0.1856, 0.3645, 0.1864, 0.3628, 0.1745, 0.3591, 0.174, 0.3613, 0.1848, 0.3606, 0.1848, 0.3582, 0.174, 0.3798, 0.1708, 0.3791, 0.1751, 0.3823, 0.1818, 0.3834, 0.173, 0.3669, 0.173, 0.368, 0.1818, 0.3712, 0.1751, 0.3705, 0.1708, 0.3896, 0.1736, 0.3876, 0.1836, 0.3861, 0.1842, 0.3878, 0.1738, 0.3876, 0.1536, 0.3896, 0.1636, 0.3878, 0.1634, 0.3861, 0.153, 0.3896, 0.1636, 0.3896, 0.1736, 0.3878, 0.1738, 0.3878, 0.1634, 0.368, 0.1554, 0.3669, 0.1642, 0.3705, 0.1664, 0.3712, 0.1621, 0.3669, 0.1642, 0.3669, 0.173, 0.3705, 0.1708, 0.3705, 0.1664, 0.3791, 0.1621, 0.3798, 0.1664, 0.3834, 0.1642, 0.3823, 0.1554, 0.3798, 0.1664, 0.3798, 0.1708, 0.3834, 0.173, 0.3834, 0.1642, 0.3751, 0.1621, 0.3751, 0.1664, 0.3798, 0.1664, 0.3791, 0.1621, 0.3751, 0.1664, 0.3751, 0.1708, 0.3798, 0.1708, 0.3798, 0.1664, 0.3645, 0.1508, 0.3628, 0.1627, 0.3669, 0.1642, 0.368, 0.1554, 0.3628, 0.1627, 0.3628, 0.1745, 0.3669, 0.173, 0.3669, 0.1642, 0.384, 0.1575, 0.3849, 0.1649, 0.382, 0.1664, 0.382, 0.1621, 0.3849, 0.1649, 0.3849, 0.1723, 0.382, 0.1708, 0.382, 0.1664, 0.3889, 0.1524, 0.3911, 0.1632, 0.3896, 0.1636, 0.3876, 0.1536, 0.3823, 0.1554, 0.3834, 0.1642, 0.3875, 0.1627, 0.3858, 0.1508, 0.3834, 0.1642, 0.3834, 0.173, 0.3875, 0.1745, 0.3875, 0.1627, 0.3662, 0.1575, 0.3654, 0.1649, 0.3625, 0.1634, 0.3642, 0.153, 0.3654, 0.1649, 0.3654, 0.1723, 0.3625, 0.1738, 0.3625, 0.1634, 0.3642, 0.153, 0.3625, 0.1634, 0.3607, 0.1636, 0.3627, 0.1536, 0.3625, 0.1634, 0.3625, 0.1738, 0.3607, 0.1736, 0.3607, 0.1636, 0.3897, 0.1524, 0.3921, 0.1632, 0.3911, 0.1632, 0.3889, 0.1524, 0.3627, 0.1536, 0.3607, 0.1636, 0.3591, 0.1632, 0.3613, 0.1524, 0.3607, 0.1636, 0.3607, 0.1736, 0.3591, 0.174, 0.3591, 0.1632, 0.3877, 0.1516, 0.3898, 0.1629, 0.3921, 0.1632, 0.3897, 0.1524, 0.2438, 0.1524, 0.2507, 0.1524, 0.2182, 0.1524, 0.2109, 0.1524, 0.1074, 0.1554, 0.111, 0.1554, 0.07523, 0.1621, 0.07532, 0.1621, 0.2771, 0.1536, 0.2833, 0.1536, 0.2507, 0.1524, 0.2438, 0.1524, 0.3039, 0.153, 0.3094, 0.153, 0.2833, 0.1536, 0.2771, 0.1536, 0.3335, 0.1575, 0.338, 0.1575, 0.3094, 0.153, 0.3039, 0.153, 0.1761, 0.1516, 0.1825, 0.1516, 0.1467, 0.1508, 0.1414, 0.1508, 0.1414, 0.1508, 0.1467, 0.1508, 0.111, 0.1554, 0.1074, 0.1554, 0.2576, 0.1524, 0.2255, 0.1524, 0.2182, 0.1524, 0.2507, 0.1524, 0.1145, 0.1554, 0.07931, 0.1621, 0.07523, 0.1621, 0.111, 0.1554, 0.2896, 0.1536, 0.2576, 0.1524, 0.2507, 0.1524, 0.2833, 0.1536, 0.3149, 0.153, 0.2896, 0.1536, 0.2833, 0.1536, 0.3094, 0.153, 0.3424, 0.1575, 0.3149, 0.153, 0.3094, 0.153, 0.338, 0.1575, 0.1888, 0.1516, 0.152, 0.1508, 0.1467, 0.1508, 0.1825, 0.1516, 0.152, 0.1508, 0.1145, 0.1554, 0.111, 0.1554, 0.1467, 0.1508, 0.2438, 0.1848, 0.2109, 0.1848, 0.2182, 0.1848, 0.2507, 0.1848, 0.1074, 0.1818, 0.07532, 0.1751, 0.07523, 0.1751, 0.111, 0.1818, 0.2771, 0.1836, 0.2438, 0.1848, 0.2507, 0.1848, 0.2833, 0.1836, 0.3039, 0.1842, 0.2771, 0.1836, 0.2833, 0.1836, 0.3094, 0.1842, 0.3335, 0.1797, 0.3039, 0.1842, 0.3094, 0.1842, 0.338, 0.1797, 0.1761, 0.1856, 0.1414, 0.1864, 0.1467, 0.1864, 0.1825, 0.1856, 0.1414, 0.1864, 0.1074, 0.1818, 0.111, 0.1818, 0.1467, 0.1864, 0.2576, 0.1848, 0.2507, 0.1848, 0.2182, 0.1848, 0.2255, 0.1848, 0.1145, 0.1818, 0.111, 0.1818, 0.07523, 0.1751, 0.07931, 0.1751, 0.2896, 0.1836, 0.2833, 0.1836, 0.2507, 0.1848, 0.2576, 0.1848, 0.3149, 0.1842, 0.3094, 0.1842, 0.2833, 0.1836, 0.2896, 0.1836, 0.3424, 0.1797, 0.338, 0.1797, 0.3094, 0.1842, 0.3149, 0.1842, 0.1888, 0.1856, 0.1825, 0.1856, 0.1467, 0.1864, 0.152, 0.1864, 0.152, 0.1864, 0.1467, 0.1864, 0.111, 0.1818, 0.1145, 0.1818, 0.1751, 0.1743, 0.1761, 0.1856, 0.2109, 0.1848, 0.2097, 0.174, 0.2906, 0.1736, 0.2896, 0.1836, 0.2576, 0.1848, 0.2587, 0.174, 0.2097, 0.174, 0.2109, 0.1848, 0.2438, 0.1848, 0.2427, 0.174, 0.3157, 0.1738, 0.3149, 0.1842, 0.2896, 0.1836, 0.2906, 0.1736, 0.3429, 0.1723, 0.3424, 0.1797, 0.3149, 0.1842, 0.3157, 0.1738, 0.1068, 0.173, 0.1074, 0.1818, 0.1414, 0.1864, 0.1405, 0.1745, 0.2427, 0.174, 0.2438, 0.1848, 0.2771, 0.1836, 0.2761, 0.1736, 0.07963, 0.1708, 0.07931, 0.1751, 0.07523, 0.1751, 0.07523, 0.1708, 0.3331, 0.1723, 0.3335, 0.1797, 0.3631, 0.1751, 0.3631, 0.1708, 0.1529, 0.1745, 0.152, 0.1864, 0.1145, 0.1818, 0.1151, 0.173, 0.1898, 0.1743, 0.1888, 0.1856, 0.152, 0.1864, 0.1529, 0.1745, 0.07523, 0.1708, 0.07523, 0.1751, 0.07532, 0.1751, 0.075, 0.1708, 0.2587, 0.174, 0.2576, 0.1848, 0.2255, 0.1848, 0.2267, 0.174, 0.075, 0.1708, 0.07532, 0.1751, 0.1074, 0.1818, 0.1068, 0.173, 0.1151, 0.173, 0.1145, 0.1818, 0.07931, 0.1751, 0.07963, 0.1708, 0.2761, 0.1736, 0.2771, 0.1836, 0.3039, 0.1842, 0.3031, 0.1738, 0.2771, 0.1536, 0.2761, 0.1636, 0.3031, 0.1634, 0.3039, 0.153, 0.2761, 0.1636, 0.2761, 0.1736, 0.3031, 0.1738, 0.3031, 0.1634, 0.1145, 0.1554, 0.1151, 0.1642, 0.07963, 0.1664, 0.07931, 0.1621, 0.1151, 0.1642, 0.1151, 0.173, 0.07963, 0.1708, 0.07963, 0.1664, 0.07532, 0.1621, 0.075, 0.1664, 0.1068, 0.1642, 0.1074, 0.1554, 0.075, 0.1664, 0.075, 0.1708, 0.1068, 0.173, 0.1068, 0.1642, 0.2576, 0.1524, 0.2587, 0.1632, 0.2267, 0.1632, 0.2255, 0.1524, 0.2587, 0.1632, 0.2587, 0.174, 0.2267, 0.174, 0.2267, 0.1632, 0.07523, 0.1621, 0.07523, 0.1664, 0.075, 0.1664, 0.07532, 0.1621, 0.07523, 0.1664, 0.07523, 0.1708, 0.075, 0.1708, 0.075, 0.1664, 0.1888, 0.1516, 0.1898, 0.1629, 0.1529, 0.1627, 0.152, 0.1508, 0.1898, 0.1629, 0.1898, 0.1743, 0.1529, 0.1745, 0.1529, 0.1627, 0.152, 0.1508, 0.1529, 0.1627, 0.1151, 0.1642, 0.1145, 0.1554, 0.1529, 0.1627, 0.1529, 0.1745, 0.1151, 0.173, 0.1151, 0.1642, 0.3335, 0.1575, 0.3331, 0.1649, 0.3631, 0.1664, 0.3631, 0.1621, 0.3331, 0.1649, 0.3331, 0.1723, 0.3631, 0.1708, 0.3631, 0.1664, 0.07931, 0.1621, 0.07963, 0.1664, 0.07523, 0.1664, 0.07523, 0.1621, 0.07963, 0.1664, 0.07963, 0.1708, 0.07523, 0.1708, 0.07523, 0.1664, 0.2438, 0.1524, 0.2427, 0.1632, 0.2761, 0.1636, 0.2771, 0.1536, 0.2427, 0.1632, 0.2427, 0.174, 0.2761, 0.1736, 0.2761, 0.1636, 0.1074, 0.1554, 0.1068, 0.1642, 0.1405, 0.1627, 0.1414, 0.1508, 0.1068, 0.1642, 0.1068, 0.173, 0.1405, 0.1745, 0.1405, 0.1627, 0.3424, 0.1575, 0.3429, 0.1649, 0.3157, 0.1634, 0.3149, 0.153, 0.3429, 0.1649, 0.3429, 0.1723, 0.3157, 0.1738, 0.3157, 0.1634, 0.3149, 0.153, 0.3157, 0.1634, 0.2906, 0.1636, 0.2896, 0.1536, 0.3157, 0.1634, 0.3157, 0.1738, 0.2906, 0.1736, 0.2906, 0.1636, 0.2109, 0.1524, 0.2097, 0.1632, 0.2427, 0.1632, 0.2438, 0.1524, 0.2097, 0.1632, 0.2097, 0.174, 0.2427, 0.174, 0.2427, 0.1632, 0.2896, 0.1536, 0.2906, 0.1636, 0.2587, 0.1632, 0.2576, 0.1524, 0.2906, 0.1636, 0.2906, 0.1736, 0.2587, 0.174, 0.2587, 0.1632, 0.1761, 0.1516, 0.1751, 0.1629, 0.2097, 0.1632, 0.2109, 0.1524, 0.1751, 0.1629, 0.1751, 0.1743, 0.2097, 0.174, 0.2097, 0.1632, 0.4924, 0.1524, 0.4993, 0.1524, 0.5318, 0.1524, 0.5245, 0.1524, 0.6355, 0.1554, 0.639, 0.1554, 0.6748, 0.1621, 0.6707, 0.1621, 0.4604, 0.1536, 0.4667, 0.1536, 0.4993, 0.1524, 0.4924, 0.1524, 0.4351, 0.153, 0.4406, 0.153, 0.4667, 0.1536, 0.4604, 0.1536, 0.4076, 0.1575, 0.412, 0.1575, 0.4406, 0.153, 0.4351, 0.153, 0.5612, 0.1516, 0.5675, 0.1516, 0.6033, 0.1508, 0.598, 0.1508, 0.598, 0.1508, 0.6033, 0.1508, 0.639, 0.1554, 0.6355, 0.1554, 0.5062, 0.1524, 0.5391, 0.1524, 0.5318, 0.1524, 0.4993, 0.1524, 0.6426, 0.1554, 0.6747, 0.1621, 0.6748, 0.1621, 0.639, 0.1554, 0.4729, 0.1536, 0.5062, 0.1524, 0.4993, 0.1524, 0.4667, 0.1536, 0.4461, 0.153, 0.4729, 0.1536, 0.4667, 0.1536, 0.4406, 0.153, 0.4165, 0.1575, 0.4461, 0.153, 0.4406, 0.153, 0.412, 0.1575, 0.5739, 0.1516, 0.6086, 0.1508, 0.6033, 0.1508, 0.5675, 0.1516, 0.6086, 0.1508, 0.6426, 0.1554, 0.639, 0.1554, 0.6033, 0.1508, 0.4924, 0.1848, 0.5245, 0.1848, 0.5318, 0.1848, 0.4993, 0.1848, 0.6355, 0.1818, 0.6707, 0.1751, 0.6748, 0.1751, 0.639, 0.1818, 0.4604, 0.1836, 0.4924, 0.1848, 0.4993, 0.1848, 0.4667, 0.1836, 0.4351, 0.1842, 0.4604, 0.1836, 0.4667, 0.1836, 0.4406, 0.1842, 0.4076, 0.1797, 0.4351, 0.1842, 0.4406, 0.1842, 0.412, 0.1797, 0.5612, 0.1856, 0.598, 0.1864, 0.6033, 0.1864, 0.5675, 0.1856, 0.598, 0.1864, 0.6355, 0.1818, 0.639, 0.1818, 0.6033, 0.1864, 0.5062, 0.1848, 0.4993, 0.1848, 0.5318, 0.1848, 0.5391, 0.1848, 0.6426, 0.1818, 0.639, 0.1818, 0.6748, 0.1751, 0.6747, 0.1751, 0.4729, 0.1836, 0.4667, 0.1836, 0.4993, 0.1848, 0.5062, 0.1848, 0.4461, 0.1842, 0.4406, 0.1842, 0.4667, 0.1836, 0.4729, 0.1836, 0.4165, 0.1797, 0.412, 0.1797, 0.4406, 0.1842, 0.4461, 0.1842, 0.5739, 0.1856, 0.5675, 0.1856, 0.6033, 0.1864, 0.6086, 0.1864, 0.6086, 0.1864, 0.6033, 0.1864, 0.639, 0.1818, 0.6426, 0.1818, 0.5602, 0.1743, 0.5612, 0.1856, 0.5245, 0.1848, 0.5233, 0.174, 0.4739, 0.1736, 0.4729, 0.1836, 0.5062, 0.1848, 0.5073, 0.174, 0.5233, 0.174, 0.5245, 0.1848, 0.4924, 0.1848, 0.4913, 0.174, 0.4469, 0.1738, 0.4461, 0.1842, 0.4729, 0.1836, 0.4739, 0.1736, 0.4169, 0.1723, 0.4165, 0.1797, 0.4461, 0.1842, 0.4469, 0.1738, 0.6349, 0.173, 0.6355, 0.1818, 0.598, 0.1864, 0.5971, 0.1745, 0.4913, 0.174, 0.4924, 0.1848, 0.4604, 0.1836, 0.4594, 0.1736, 0.675, 0.1708, 0.6747, 0.1751, 0.6748, 0.1751, 0.6748, 0.1708, 0.4071, 0.1723, 0.4076, 0.1797, 0.38, 0.1751, 0.38, 0.1708, 0.6095, 0.1745, 0.6086, 0.1864, 0.6426, 0.1818, 0.6432, 0.173, 0.5749, 0.1743, 0.5739, 0.1856, 0.6086, 0.1864, 0.6095, 0.1745, 0.6748, 0.1708, 0.6748, 0.1751, 0.6707, 0.1751, 0.6704, 0.1708, 0.5073, 0.174, 0.5062, 0.1848, 0.5391, 0.1848, 0.5403, 0.174, 0.6704, 0.1708, 0.6707, 0.1751, 0.6355, 0.1818, 0.6349, 0.173, 0.6432, 0.173, 0.6426, 0.1818, 0.6747, 0.1751, 0.675, 0.1708, 0.4594, 0.1736, 0.4604, 0.1836, 0.4351, 0.1842, 0.4343, 0.1738, 0.4604, 0.1536, 0.4594, 0.1636, 0.4343, 0.1634, 0.4351, 0.153, 0.4594, 0.1636, 0.4594, 0.1736, 0.4343, 0.1738, 0.4343, 0.1634, 0.6426, 0.1554, 0.6432, 0.1642, 0.675, 0.1664, 0.6747, 0.1621, 0.6432, 0.1642, 0.6432, 0.173, 0.675, 0.1708, 0.675, 0.1664, 0.6707, 0.1621, 0.6704, 0.1664, 0.6349, 0.1642, 0.6355, 0.1554, 0.6704, 0.1664, 0.6704, 0.1708, 0.6349, 0.173, 0.6349, 0.1642, 0.5062, 0.1524, 0.5073, 0.1632, 0.5403, 0.1632, 0.5391, 0.1524, 0.5073, 0.1632, 0.5073, 0.174, 0.5403, 0.174, 0.5403, 0.1632, 0.6748, 0.1621, 0.6748, 0.1664, 0.6704, 0.1664, 0.6707, 0.1621, 0.6748, 0.1664, 0.6748, 0.1708, 0.6704, 0.1708, 0.6704, 0.1664, 0.5739, 0.1516, 0.5749, 0.1629, 0.6095, 0.1627, 0.6086, 0.1508, 0.5749, 0.1629, 0.5749, 0.1743, 0.6095, 0.1745, 0.6095, 0.1627, 0.6086, 0.1508, 0.6095, 0.1627, 0.6432, 0.1642, 0.6426, 0.1554, 0.6095, 0.1627, 0.6095, 0.1745, 0.6432, 0.173, 0.6432, 0.1642, 0.4076, 0.1575, 0.4071, 0.1649, 0.38, 0.1664, 0.38, 0.1621, 0.4071, 0.1649, 0.4071, 0.1723, 0.38, 0.1708, 0.38, 0.1664, 0.6747, 0.1621, 0.675, 0.1664, 0.6748, 0.1664, 0.6748, 0.1621, 0.675, 0.1664, 0.675, 0.1708, 0.6748, 0.1708, 0.6748, 0.1664, 0.4924, 0.1524, 0.4913, 0.1632, 0.4594, 0.1636, 0.4604, 0.1536, 0.4913, 0.1632, 0.4913, 0.174, 0.4594, 0.1736, 0.4594, 0.1636, 0.6355, 0.1554, 0.6349, 0.1642, 0.5971, 0.1627, 0.598, 0.1508, 0.6349, 0.1642, 0.6349, 0.173, 0.5971, 0.1745, 0.5971, 0.1627, 0.4165, 0.1575, 0.4169, 0.1649, 0.4469, 0.1634, 0.4461, 0.153, 0.4169, 0.1649, 0.4169, 0.1723, 0.4469, 0.1738, 0.4469, 0.1634, 0.4461, 0.153, 0.4469, 0.1634, 0.4739, 0.1636, 0.4729, 0.1536, 0.4469, 0.1634, 0.4469, 0.1738, 0.4739, 0.1736, 0.4739, 0.1636, 0.5245, 0.1524, 0.5233, 0.1632, 0.4913, 0.1632, 0.4924, 0.1524, 0.5233, 0.1632, 0.5233, 0.174, 0.4913, 0.174, 0.4913, 0.1632, 0.4729, 0.1536, 0.4739, 0.1636, 0.5073, 0.1632, 0.5062, 0.1524, 0.4739, 0.1636, 0.4739, 0.1736, 0.5073, 0.174, 0.5073, 0.1632, 0.5612, 0.1516, 0.5602, 0.1629, 0.5233, 0.1632, 0.5245, 0.1524, 0.5602, 0.1629, 0.5602, 0.1743, 0.5233, 0.174, 0.5233, 0.1632, 0.3823, 0.1554, 0.3751, 0.1554, 0.3751, 0.1621, 0.3791, 0.1621, 0.3613, 0.1524, 0.3606, 0.1524, 0.3751, 0.1524, 0.3751, 0.1524, 0.368, 0.1554, 0.3712, 0.1621, 0.3751, 0.1621, 0.3751, 0.1554, 0.3625, 0.1516, 0.3645, 0.1508, 0.3751, 0.1508, 0.3751, 0.1516, 0.3645, 0.1508, 0.368, 0.1554, 0.3751, 0.1554, 0.3751, 0.1508, 0.3627, 0.1836, 0.3751, 0.1836, 0.3751, 0.1848, 0.3613, 0.1848, 0.3607, 0.1736, 0.3627, 0.1836, 0.3613, 0.1848, 0.3591, 0.174, 0.3705, 0.1708, 0.3712, 0.1751, 0.3751, 0.1751, 0.3751, 0.1708, 0.3751, 0.1708, 0.3751, 0.1751, 0.3791, 0.1751, 0.3798, 0.1708, 0.3613, 0.1524, 0.3591, 0.1632, 0.3582, 0.1632, 0.3606, 0.1524, 0.3591, 0.1632, 0.3591, 0.174, 0.3582, 0.174, 0.3582, 0.1632, 0.3625, 0.1516, 0.3605, 0.1629, 0.3628, 0.1627, 0.3645, 0.1508, 0.3605, 0.1629, 0.3605, 0.1743, 0.3628, 0.1745, 0.3628, 0.1627, 0.3712, 0.1621, 0.3705, 0.1664, 0.3751, 0.1664, 0.3751, 0.1621, 0.3705, 0.1664, 0.3705, 0.1708, 0.3751, 0.1708, 0.3751, 0.1664, 0.3911, 0.1632, 0.3911, 0.174, 0.3896, 0.1736, 0.3896, 0.1636, 0.37, 0.1621, 0.38, 0.1621, 0.38, 0.1664, 0.37, 0.1664, 0.37, 0.1664, 0.38, 0.1664, 0.38, 0.1708, 0.37, 0.1708, 0.37, 0.1708, 0.38, 0.1708, 0.38, 0.1751, 0.37, 0.1751, 0.3631, 0.1751, 0.3683, 0.1751, 0.3683, 0.1708, 0.3631, 0.1708, 0.3631, 0.1708, 0.3683, 0.1708, 0.3683, 0.1664, 0.3631, 0.1664, 0.3631, 0.1664, 0.3683, 0.1664, 0.3683, 0.1621, 0.3631, 0.1621, 0.3921, 0.1632, 0.3921, 0.174, 0.3911, 0.174, 0.3911, 0.1632, 0.3869, 0.1708, 0.382, 0.1708, 0.382, 0.1751, 0.3869, 0.1751, 0.3869, 0.1664, 0.382, 0.1664, 0.382, 0.1708, 0.3869, 0.1708, 0.3869, 0.1621, 0.382, 0.1621, 0.382, 0.1664, 0.3869, 0.1664, 0.3898, 0.1629, 0.3898, 0.1743, 0.3921, 0.174, 0.3921, 0.1632, 0.3631, 0.1751, 0.3693, 0.1751, 0.3719, 0.1751, 0.3683, 0.1751, 0.382, 0.1751, 0.3788, 0.1751, 0.3812, 0.1751, 0.3869, 0.1751, 0.37, 0.1751, 0.3728, 0.1751, 0.3711, 0.1751, 0.3666, 0.1751, 0.3666, 0.1751, 0.3711, 0.1751, 0.3693, 0.1751, 0.3631, 0.1751, 0.3869, 0.1621, 0.3812, 0.1621, 0.3788, 0.1621, 0.382, 0.1621, 0.3751, 0.1751, 0.3753, 0.1751, 0.3788, 0.1751, 0.382, 0.1751, 0.3834, 0.1621, 0.3795, 0.1621, 0.3812, 0.1621, 0.3869, 0.1621, 0.3869, 0.1751, 0.3812, 0.1751, 0.3795, 0.1751, 0.3834, 0.1751, 0.38, 0.1621, 0.3778, 0.1621, 0.3795, 0.1621, 0.3834, 0.1621, 0.3834, 0.1751, 0.3795, 0.1751, 0.3778, 0.1751, 0.38, 0.1751, 0.3683, 0.1751, 0.3719, 0.1751, 0.3753, 0.1751, 0.3751, 0.1751, 0.37, 0.1621, 0.3728, 0.1621, 0.3778, 0.1621, 0.38, 0.1621, 0.38, 0.1751, 0.3778, 0.1751, 0.3728, 0.1751, 0.37, 0.1751, 0.382, 0.1621, 0.3788, 0.1621, 0.3753, 0.1621, 0.3751, 0.1621, 0.3683, 0.1621, 0.3719, 0.1621, 0.3693, 0.1621, 0.3631, 0.1621, 0.3751, 0.1621, 0.3753, 0.1621, 0.3719, 0.1621, 0.3683, 0.1621, 0.3629, 0.3758, 0.3676, 0.3561, 0.3676, 0.3561, 0.3629, 0.3758, 0.3629, 0.4002, 0.3629, 0.4002, 0.3676, 0.42, 0.3676, 0.42, 0.3598, 0.3728, 0.3657, 0.3481, 0.3676, 0.3561, 0.3629, 0.3758, 0.3751, 0.3485, 0.3827, 0.3561, 0.3827, 0.3561, 0.3751, 0.3485, 0.3904, 0.3728, 0.3904, 0.4033, 0.3874, 0.4002, 0.3874, 0.3758, 0.3874, 0.3758, 0.3874, 0.4002, 0.3874, 0.4002, 0.3874, 0.3758, 0.7106, 0.7134, 0.7773, 0.6928, 0.7773, 0.7468, 0.744, 0.7571, 0.3598, 0.4033, 0.3629, 0.4002, 0.3676, 0.42, 0.3657, 0.428, 0.6693, 0.8342, 0.7233, 0.8175, 0.744, 0.8445, 0.7106, 0.8882, 0.3657, 0.428, 0.3676, 0.42, 0.3751, 0.4275, 0.3751, 0.4374, 0.3676, 0.42, 0.3676, 0.42, 0.3751, 0.4275, 0.3751, 0.4275, 0.8853, 0.7674, 0.8853, 0.8342, 0.8313, 0.8175, 0.8313, 0.7841, 0.8441, 0.8882, 0.8107, 0.8445, 0.8313, 0.8175, 0.8853, 0.8342, 0.7773, 0.6928, 0.8441, 0.7134, 0.8107, 0.7571, 0.7773, 0.7468, 0.6693, 0.7674, 0.7106, 0.7134, 0.744, 0.7571, 0.7233, 0.7841, 0.3827, 0.3561, 0.3874, 0.3758, 0.3874, 0.3758, 0.3827, 0.3561, 0.8441, 0.7134, 0.8853, 0.7674, 0.8313, 0.7841, 0.8107, 0.7571, 0.7773, 0.9088, 0.7773, 0.8548, 0.8107, 0.8445, 0.8441, 0.8882, 0.6939, 0.6916, 0.7773, 0.6658, 0.7773, 0.6928, 0.7106, 0.7134, 0.7106, 0.8882, 0.744, 0.8445, 0.7773, 0.8548, 0.7773, 0.9088, 0.3846, 0.428, 0.3827, 0.42, 0.3874, 0.4002, 0.3904, 0.4033, 0.8608, 0.91, 0.8441, 0.8882, 0.8853, 0.8342, 0.9123, 0.8425, 0.6423, 0.7591, 0.6939, 0.6916, 0.7106, 0.7134, 0.6693, 0.7674, 0.6693, 0.8342, 0.6693, 0.7674, 0.7233, 0.7841, 0.7233, 0.8175, 0.6939, 0.91, 0.7106, 0.8882, 0.7773, 0.9088, 0.7773, 0.9358, 0.8608, 0.6916, 0.9123, 0.7591, 0.8853, 0.7674, 0.8441, 0.7134, 0.3751, 0.3387, 0.3846, 0.3481, 0.3827, 0.3561, 0.3751, 0.3485, 0.6423, 0.8425, 0.6423, 0.7591, 0.6693, 0.7674, 0.6693, 0.8342, 0.7773, 0.9358, 0.7773, 0.9088, 0.8441, 0.8882, 0.8608, 0.91, 0.6423, 0.8425, 0.6693, 0.8342, 0.7106, 0.8882, 0.6939, 0.91, 0.87, 0.9221, 0.8608, 0.91, 0.9123, 0.8425, 0.9273, 0.8471, 0.9123, 0.7591, 0.9123, 0.8425, 0.8853, 0.8342, 0.8853, 0.7674, 0.3751, 0.4374, 0.3751, 0.4275, 0.3827, 0.42, 0.3846, 0.428, 0.87, 0.6794, 0.9273, 0.7544, 0.9123, 0.7591, 0.8608, 0.6916, 0.6273, 0.8471, 0.6423, 0.8425, 0.6939, 0.91, 0.6846, 0.9221, 0.7773, 0.6658, 0.8608, 0.6916, 0.8441, 0.7134, 0.7773, 0.6928, 0.7773, 0.6508, 0.87, 0.6794, 0.8608, 0.6916, 0.7773, 0.6658, 0.7773, 0.9508, 0.7773, 0.9358, 0.8608, 0.91, 0.87, 0.9221, 0.3598, 0.4033, 0.3598, 0.3728, 0.3629, 0.3758, 0.3629, 0.4002, 0.6846, 0.6794, 0.7773, 0.6508, 0.7773, 0.6658, 0.6939, 0.6916, 0.9273, 0.7544, 0.9273, 0.8471, 0.9123, 0.8425, 0.9123, 0.7591, 0.6273, 0.8471, 0.6273, 0.7544, 0.6423, 0.7591, 0.6423, 0.8425, 0.6846, 0.6794, 0.7773, 0.6508, 0.7773, 0.6508, 0.6846, 0.6794, 0.3846, 0.3481, 0.3904, 0.3728, 0.3874, 0.3758, 0.3827, 0.3561, 0.6846, 0.9221, 0.6939, 0.91, 0.7773, 0.9358, 0.7773, 0.9508, 0.87, 0.9221, 0.87, 0.9221, 0.9273, 0.8471, 0.9273, 0.8471, 0.7773, 0.6508, 0.87, 0.6794, 0.87, 0.6794, 0.7773, 0.6508, 0.6273, 0.8471, 0.6273, 0.7544, 0.6273, 0.7544, 0.6273, 0.8471, 0.3657, 0.3481, 0.3751, 0.3387, 0.3751, 0.3485, 0.3676, 0.3561, 0.6273, 0.7544, 0.6846, 0.6794, 0.6939, 0.6916, 0.6423, 0.7591, 0.87, 0.6794, 0.9273, 0.7544, 0.9273, 0.7544, 0.87, 0.6794, 0.6273, 0.7544, 0.6846, 0.6794, 0.6846, 0.6794, 0.6273, 0.7544, 0.6846, 0.9221, 0.6846, 0.9221, 0.7773, 0.9508, 0.7773, 0.9508, 0.7773, 0.9508, 0.7773, 0.9508, 0.87, 0.9221, 0.87, 0.9221, 0.3676, 0.3561, 0.3751, 0.3485, 0.3751, 0.3485, 0.3676, 0.3561, 0.3827, 0.42, 0.3827, 0.42, 0.3874, 0.4002, 0.3874, 0.4002, 0.9273, 0.7544, 0.9273, 0.8471, 0.9273, 0.8471, 0.9273, 0.7544, 0.3629, 0.4002, 0.3629, 0.3758, 0.3629, 0.3758, 0.3629, 0.4002, 0.6273, 0.8471, 0.6273, 0.8471, 0.6846, 0.9221, 0.6846, 0.9221, 0.3751, 0.4275, 0.3751, 0.4275, 0.3827, 0.42, 0.3827, 0.42, 0.3817, 0.675, 0.3839, 0.675, 0.3963, 0.675, 0.4016, 0.675, 0.3817, 0.2699, 0.4016, 0.2699, 0.3963, 0.2699, 0.3839, 0.2699, 0.3487, 0.3712, 0.354, 0.3712, 0.354, 0.2699, 0.3487, 0.2699, 0.3663, 0.3712, 0.354, 0.3712, 0.354, 0.2699, 0.3663, 0.2699, 0.3839, 0.3712, 0.3963, 0.3712, 0.3963, 0.2699, 0.3839, 0.2699, 0.4016, 0.3712, 0.3963, 0.3712, 0.3963, 0.2699, 0.4016, 0.2699, 0.354, 0.3712, 0.3663, 0.3712, 0.3663, 0.2699, 0.354, 0.2699, 0.3751, 0.3712, 0.3839, 0.3712, 0.3839, 0.2699, 0.3751, 0.2699, 0.3963, 0.3712, 0.3839, 0.3712, 0.3839, 0.2699, 0.3963, 0.2699, 0.3751, 0.3712, 0.3663, 0.3712, 0.3663, 0.2699, 0.3751, 0.2699, 0.3487, 0.2699, 0.3685, 0.2699, 0.3663, 0.2699, 0.354, 0.2699, 0.3751, 0.2699, 0.3817, 0.2699, 0.3839, 0.2699, 0.3751, 0.2699, 0.3487, 0.675, 0.354, 0.675, 0.3663, 0.675, 0.3685, 0.675, 0.3751, 0.675, 0.3751, 0.675, 0.3839, 0.675, 0.3817, 0.675, 0.3751, 0.675, 0.3751, 0.675, 0.3817, 0.675, 0.3839, 0.675, 0.3751, 0.675, 0.3751, 0.675, 0.3817, 0.675, 0.3839, 0.675, 0.354, 0.675, 0.3487, 0.675, 0.3685, 0.675, 0.3663, 0.675, 0.3487, 0.675, 0.3487, 0.675, 0.3685, 0.675, 0.3663, 0.675, 0.3751, 0.2699, 0.3839, 0.2699, 0.3817, 0.2699, 0.3751, 0.2699, 0.3817, 0.2699, 0.3751, 0.2699, 0.3751, 0.1517, 0.3817, 0.1517, 0.354, 0.2699, 0.3663, 0.2699, 0.3685, 0.2699, 0.3487, 0.2699, 0.3487, 0.2699, 0.3663, 0.2699, 0.3685, 0.2699, 0.3487, 0.2699, 0.3963, 0.3712, 0.4016, 0.3712, 0.4016, 0.2699, 0.3963, 0.2699, 0.4016, 0.3712, 0.4016, 0.3712, 0.4016, 0.2699, 0.4016, 0.2699, 0.354, 0.3712, 0.3487, 0.3712, 0.3487, 0.2699, 0.354, 0.2699, 0.3487, 0.3712, 0.3487, 0.3712, 0.3487, 0.2699, 0.3487, 0.2699, 0.3839, 0.2699, 0.3963, 0.2699, 0.4016, 0.2699, 0.3817, 0.2699, 0.3839, 0.2699, 0.4016, 0.2699, 0.4016, 0.2699, 0.3817, 0.2699, 0.3839, 0.675, 0.3817, 0.675, 0.4016, 0.675, 0.3963, 0.675, 0.3839, 0.675, 0.3817, 0.675, 0.4016, 0.675, 0.4016, 0.675, 0.3663, 0.2699, 0.3685, 0.2699, 0.3685, 0.1517, 0.3663, 0.1517, 0.3663, 0.2699, 0.3751, 0.2699, 0.3751, 0.2699, 0.3685, 0.2699, 0.3663, 0.675, 0.3685, 0.675, 0.3751, 0.675, 0.3751, 0.675, 0.3663, 0.675, 0.3685, 0.675, 0.3751, 0.675, 0.3751, 0.675, 0.3685, 0.675, 0.3663, 0.675, 0.3751, 0.675, 0.3751, 0.675, 0.3685, 0.2699, 0.3751, 0.2699, 0.3751, 0.2699, 0.3663, 0.2699, 0.3839, 0.3712, 0.3751, 0.3712, 0.3751, 0.2699, 0.3839, 0.2699, 0.3663, 0.3712, 0.3751, 0.3712, 0.3751, 0.2699, 0.3663, 0.2699, 0.3685, 0.675, 0.3663, 0.675, 0.3751, 0.675, 0.3751, 0.675, 0.3751, 0.2699, 0.3685, 0.2699, 0.3685, 0.1517, 0.3751, 0.1517, 0.3817, 0.675, 0.3839, 0.675, 0.4016, 0.675, 0.4016, 0.675, 0.3817, 0.2699, 0.4016, 0.2699, 0.4016, 0.2699, 0.3839, 0.2699, 0.3487, 0.3712, 0.3487, 0.3712, 0.3487, 0.2699, 0.3487, 0.2699, 0.4016, 0.3712, 0.4016, 0.3712, 0.4016, 0.2699, 0.4016, 0.2699, 0.3487, 0.2699, 0.3685, 0.2699, 0.3663, 0.2699, 0.3487, 0.2699, 0.3751, 0.2699, 0.3817, 0.2699, 0.3817, 0.1517, 0.3751, 0.1517, 0.3487, 0.675, 0.3487, 0.675, 0.3663, 0.675, 0.3685, 0.675, 0.3751, 0.675, 0.3751, 0.675, 0.3839, 0.675, 0.3817, 0.675, 0.3751, 0.1517, 0.3817, 0.1517, 0.3844, 0.1517, 0.3751, 0.1517, 0.3817, 0.1517, 0.3839, 0.1517, 0.3875, 0.1517, 0.3844, 0.1517, 0.3839, 0.1517, 0.3817, 0.1517, 0.3844, 0.1517, 0.3875, 0.1517, 0.3751, 0.1517, 0.3685, 0.1517, 0.3659, 0.1517, 0.3751, 0.1517, 0.3839, 0.2699, 0.3817, 0.2699, 0.3817, 0.1517, 0.3839, 0.1517, 0.3817, 0.2699, 0.3839, 0.2699, 0.3839, 0.1517, 0.3817, 0.1517, 0.3685, 0.2699, 0.3663, 0.2699, 0.3663, 0.1517, 0.3685, 0.1517, 0.3685, 0.2699, 0.3751, 0.2699, 0.3751, 0.1517, 0.3685, 0.1517, 0.3875, 0.1517, 0.3844, 0.1517, 0.3844, 0.1011, 0.3875, 0.1011, 0.3751, 0.1517, 0.3659, 0.1517, 0.3659, 0.1011, 0.3751, 0.1011, 0.3844, 0.1517, 0.3751, 0.1517, 0.3751, 0.1011, 0.3844, 0.1011, 0.3628, 0.1517, 0.3659, 0.1517, 0.3659, 0.1011, 0.3628, 0.1011, 0.3685, 0.1517, 0.3751, 0.1517, 0.3751, 0.1517, 0.3659, 0.1517, 0.3685, 0.1517, 0.3663, 0.1517, 0.3628, 0.1517, 0.3659, 0.1517, 0.3663, 0.1517, 0.3685, 0.1517, 0.3659, 0.1517, 0.3628, 0.1517, 0.3817, 0.1517, 0.3751, 0.1517, 0.3751, 0.1517, 0.3844, 0.1517, 0.3628, 0.1011, 0.3659, 0.1011, 0.3677, 0.08418, 0.3653, 0.0842, 0.3659, 0.1011, 0.3628, 0.1011, 0.3653, 0.0842, 0.3677, 0.0842, 0.3659, 0.1011, 0.3751, 0.1011, 0.3751, 0.08418, 0.3677, 0.08418, 0.3751, 0.1011, 0.3844, 0.1011, 0.3825, 0.08418, 0.3751, 0.08418, 0.3844, 0.1517, 0.3875, 0.1517, 0.3875, 0.1011, 0.3844, 0.1011, 0.3751, 0.1517, 0.3844, 0.1517, 0.3844, 0.1011, 0.3751, 0.1011, 0.3659, 0.1517, 0.3751, 0.1517, 0.3751, 0.1011, 0.3659, 0.1011, 0.3659, 0.1517, 0.3628, 0.1517, 0.3628, 0.1011, 0.3659, 0.1011, 0.3677, 0.0842, 0.3653, 0.0842, 0.3705, 0.07502, 0.3716, 0.07502, 0.3677, 0.08418, 0.3751, 0.08418, 0.3751, 0.075, 0.3716, 0.075, 0.3751, 0.08418, 0.3825, 0.08418, 0.3786, 0.075, 0.3751, 0.075, 0.3825, 0.08418, 0.385, 0.0842, 0.3798, 0.07502, 0.3786, 0.075, 0.3844, 0.1011, 0.3751, 0.1011, 0.3751, 0.0842, 0.3825, 0.0842, 0.3751, 0.1011, 0.3659, 0.1011, 0.3677, 0.0842, 0.3751, 0.0842, 0.3875, 0.1011, 0.3844, 0.1011, 0.3825, 0.0842, 0.385, 0.0842, 0.3844, 0.1011, 0.3875, 0.1011, 0.385, 0.0842, 0.3825, 0.08418, 0.3751, 0.075, 0.3798, 0.07502, 0.3786, 0.07502, 0.3751, 0.07502, 0.3705, 0.07502, 0.3751, 0.075, 0.3751, 0.07502, 0.3716, 0.07502, 0.3716, 0.075, 0.3751, 0.075, 0.3751, 0.075, 0.3705, 0.07502, 0.3751, 0.075, 0.3786, 0.075, 0.3798, 0.07502, 0.3751, 0.075, 0.3653, 0.0842, 0.3677, 0.08418, 0.3716, 0.075, 0.3705, 0.07502, 0.3825, 0.0842, 0.3751, 0.0842, 0.3751, 0.07502, 0.3786, 0.07502, 0.3751, 0.0842, 0.3677, 0.0842, 0.3716, 0.07502, 0.3751, 0.07502, 0.385, 0.0842, 0.3825, 0.0842, 0.3786, 0.07502, 0.3798, 0.07502, 0.4016, 0.675, 0.4016, 0.675, 0.4016, 0.5737, 0.4016, 0.5737, 0.4016, 0.5737, 0.4016, 0.5737, 0.4016, 0.4724, 0.4016, 0.4724, 0.4016, 0.4724, 0.4016, 0.4724, 0.4016, 0.3712, 0.4016, 0.3712, 0.3487, 0.675, 0.3487, 0.675, 0.3487, 0.5737, 0.3487, 0.5737, 0.3487, 0.5737, 0.3487, 0.5737, 0.3487, 0.4724, 0.3487, 0.4724, 0.3487, 0.4724, 0.3487, 0.4724, 0.3487, 0.3712, 0.3487, 0.3712, 0.3663, 0.675, 0.3751, 0.675, 0.3751, 0.5737, 0.3663, 0.5737, 0.3663, 0.5737, 0.3751, 0.5737, 0.3751, 0.4724, 0.3663, 0.4724, 0.3663, 0.4724, 0.3751, 0.4724, 0.3751, 0.3712, 0.3663, 0.3712, 0.3839, 0.675, 0.3751, 0.675, 0.3751, 0.5737, 0.3839, 0.5737, 0.3839, 0.5737, 0.3751, 0.5737, 0.3751, 0.4724, 0.3839, 0.4724, 0.3839, 0.4724, 0.3751, 0.4724, 0.3751, 0.3712, 0.3839, 0.3712, 0.3487, 0.675, 0.3487, 0.675, 0.3487, 0.5737, 0.3487, 0.5737, 0.3487, 0.5737, 0.3487, 0.5737, 0.3487, 0.4724, 0.3487, 0.4724, 0.3487, 0.4724, 0.3487, 0.4724, 0.3487, 0.3712, 0.3487, 0.3712, 0.354, 0.675, 0.3487, 0.675, 0.3487, 0.5737, 0.354, 0.5737, 0.354, 0.5737, 0.3487, 0.5737, 0.3487, 0.4724, 0.354, 0.4724, 0.354, 0.4724, 0.3487, 0.4724, 0.3487, 0.3712, 0.354, 0.3712, 0.4016, 0.675, 0.4016, 0.675, 0.4016, 0.5737, 0.4016, 0.5737, 0.4016, 0.5737, 0.4016, 0.5737, 0.4016, 0.4724, 0.4016, 0.4724, 0.4016, 0.4724, 0.4016, 0.4724, 0.4016, 0.3712, 0.4016, 0.3712, 0.3963, 0.675, 0.4016, 0.675, 0.4016, 0.5737, 0.3963, 0.5737, 0.3963, 0.5737, 0.4016, 0.5737, 0.4016, 0.4724, 0.3963, 0.4724, 0.3963, 0.4724, 0.4016, 0.4724, 0.4016, 0.3712, 0.3963, 0.3712, 0.3751, 0.675, 0.3663, 0.675, 0.3663, 0.5737, 0.3751, 0.5737, 0.3751, 0.5737, 0.3663, 0.5737, 0.3663, 0.4724, 0.3751, 0.4724, 0.3751, 0.4724, 0.3663, 0.4724, 0.3663, 0.3712, 0.3751, 0.3712, 0.3963, 0.675, 0.3839, 0.675, 0.3839, 0.5737, 0.3963, 0.5737, 0.3963, 0.5737, 0.3839, 0.5737, 0.3839, 0.4724, 0.3963, 0.4724, 0.3963, 0.4724, 0.3839, 0.4724, 0.3839, 0.3712, 0.3963, 0.3712, 0.3751, 0.675, 0.3839, 0.675, 0.3839, 0.5737, 0.3751, 0.5737, 0.3751, 0.5737, 0.3839, 0.5737, 0.3839, 0.4724, 0.3751, 0.4724, 0.3751, 0.4724, 0.3839, 0.4724, 0.3839, 0.3712, 0.3751, 0.3712, 0.354, 0.675, 0.3663, 0.675, 0.3663, 0.5737, 0.354, 0.5737, 0.354, 0.5737, 0.3663, 0.5737, 0.3663, 0.4724, 0.354, 0.4724, 0.354, 0.4724, 0.3663, 0.4724, 0.3663, 0.3712, 0.354, 0.3712, 0.4016, 0.675, 0.3963, 0.675, 0.3963, 0.5737, 0.4016, 0.5737, 0.4016, 0.5737, 0.3963, 0.5737, 0.3963, 0.4724, 0.4016, 0.4724, 0.4016, 0.4724, 0.3963, 0.4724, 0.3963, 0.3712, 0.4016, 0.3712, 0.3839, 0.675, 0.3963, 0.675, 0.3963, 0.5737, 0.3839, 0.5737, 0.3839, 0.5737, 0.3963, 0.5737, 0.3963, 0.4724, 0.3839, 0.4724, 0.3839, 0.4724, 0.3963, 0.4724, 0.3963, 0.3712, 0.3839, 0.3712, 0.3663, 0.675, 0.354, 0.675, 0.354, 0.5737, 0.3663, 0.5737, 0.3663, 0.5737, 0.354, 0.5737, 0.354, 0.4724, 0.3663, 0.4724, 0.3663, 0.4724, 0.354, 0.4724, 0.354, 0.3712, 0.3663, 0.3712, 0.3487, 0.675, 0.354, 0.675, 0.354, 0.5737, 0.3487, 0.5737, 0.3487, 0.5737, 0.354, 0.5737, 0.354, 0.4724, 0.3487, 0.4724, 0.3487, 0.4724, 0.354, 0.4724, 0.354, 0.3712, 0.3487, 0.3712, 0.3683, 0.1664, 0.3683, 0.1708, 0.3654, 0.1723, 0.3654, 0.1649, 0.3683, 0.1621, 0.3683, 0.1664, 0.3654, 0.1649, 0.3662, 0.1575, 0.3878, 0.1634, 0.3878, 0.1738, 0.3849, 0.1723, 0.3849, 0.1649, 0.3861, 0.153, 0.3878, 0.1634, 0.3849, 0.1649, 0.384, 0.1575, 0.3878, 0.1738, 0.3861, 0.1842, 0.384, 0.1797, 0.3849, 0.1723, 0.3683, 0.1708, 0.3683, 0.1751, 0.3662, 0.1797, 0.3654, 0.1723, 0.3683, 0.1751, 0.3751, 0.1751, 0.3751, 0.1797, 0.3662, 0.1797, 0.382, 0.1751, 0.384, 0.1797, 0.3751, 0.1797, 0.3751, 0.1751, 0.3683, 0.1621, 0.3662, 0.1575, 0.3751, 0.1575, 0.3751, 0.1621, 0.382, 0.1621, 0.3751, 0.1621, 0.3751, 0.1575, 0.384, 0.1575, 0.37, 0.1664, 0.37, 0.1708, 0.3429, 0.1723, 0.3429, 0.1649, 0.37, 0.1621, 0.37, 0.1664, 0.3429, 0.1649, 0.3424, 0.1575, 0.3031, 0.1634, 0.3031, 0.1738, 0.3331, 0.1723, 0.3331, 0.1649, 0.3039, 0.153, 0.3031, 0.1634, 0.3331, 0.1649, 0.3335, 0.1575, 0.3031, 0.1738, 0.3039, 0.1842, 0.3335, 0.1797, 0.3331, 0.1723, 0.37, 0.1708, 0.37, 0.1751, 0.3424, 0.1797, 0.3429, 0.1723, 0.37, 0.1751, 0.3666, 0.1751, 0.338, 0.1797, 0.3424, 0.1797, 0.3631, 0.1751, 0.3335, 0.1797, 0.338, 0.1797, 0.3666, 0.1751, 0.37, 0.1621, 0.3424, 0.1575, 0.338, 0.1575, 0.3666, 0.1621, 0.3631, 0.1621, 0.3666, 0.1621, 0.338, 0.1575, 0.3335, 0.1575, 0.3869, 0.1664, 0.3869, 0.1708, 0.4169, 0.1723, 0.4169, 0.1649, 0.3869, 0.1621, 0.3869, 0.1664, 0.4169, 0.1649, 0.4165, 0.1575, 0.4343, 0.1634, 0.4343, 0.1738, 0.4071, 0.1723, 0.4071, 0.1649, 0.4351, 0.153, 0.4343, 0.1634, 0.4071, 0.1649, 0.4076, 0.1575, 0.4343, 0.1738, 0.4351, 0.1842, 0.4076, 0.1797, 0.4071, 0.1723, 0.3869, 0.1708, 0.3869, 0.1751, 0.4165, 0.1797, 0.4169, 0.1723, 0.3869, 0.1751, 0.3834, 0.1751, 0.412, 0.1797, 0.4165, 0.1797, 0.38, 0.1751, 0.4076, 0.1797, 0.412, 0.1797, 0.3834, 0.1751, 0.3869, 0.1621, 0.4165, 0.1575, 0.412, 0.1575, 0.3834, 0.1621, 0.38, 0.1621, 0.3834, 0.1621, 0.412, 0.1575, 0.4076, 0.1575, 0.3875, 0.1627, 0.3875, 0.1745, 0.3898, 0.1743, 0.3898, 0.1629, 0.3582, 0.1632, 0.3582, 0.174, 0.3605, 0.1743, 0.3605, 0.1629, 0.3606, 0.1524, 0.3582, 0.1632, 0.3605, 0.1629, 0.3625, 0.1516, 0.3606, 0.1524, 0.3625, 0.1516, 0.3751, 0.1516, 0.3751, 0.1524, 0.3858, 0.1508, 0.3875, 0.1627, 0.3898, 0.1629, 0.3877, 0.1516, 0.3582, 0.174, 0.3606, 0.1848, 0.3625, 0.1856, 0.3605, 0.1743, 0.3875, 0.1745, 0.3858, 0.1864, 0.3877, 0.1856, 0.3898, 0.1743, 0.3606, 0.1848, 0.3751, 0.1848, 0.3751, 0.1856, 0.3625, 0.1856, 0.3897, 0.1848, 0.3877, 0.1856, 0.3751, 0.1856, 0.3751, 0.1848, 0.3897, 0.1524, 0.3751, 0.1524, 0.3751, 0.1516, 0.3877, 0.1516, 0.1405, 0.1627, 0.1405, 0.1745, 0.1751, 0.1743, 0.1751, 0.1629, 0.1414, 0.1508, 0.1405, 0.1627, 0.1751, 0.1629, 0.1761, 0.1516, 0.2267, 0.1632, 0.2267, 0.174, 0.1898, 0.1743, 0.1898, 0.1629, 0.2255, 0.1524, 0.2267, 0.1632, 0.1898, 0.1629, 0.1888, 0.1516, 0.2267, 0.174, 0.2255, 0.1848, 0.1888, 0.1856, 0.1898, 0.1743, 0.1405, 0.1745, 0.1414, 0.1864, 0.1761, 0.1856, 0.1751, 0.1743, 0.2255, 0.1848, 0.2182, 0.1848, 0.1825, 0.1856, 0.1888, 0.1856, 0.2109, 0.1848, 0.1761, 0.1856, 0.1825, 0.1856, 0.2182, 0.1848, 0.2255, 0.1524, 0.1888, 0.1516, 0.1825, 0.1516, 0.2182, 0.1524, 0.2109, 0.1524, 0.2182, 0.1524, 0.1825, 0.1516, 0.1761, 0.1516, 0.5971, 0.1627, 0.5971, 0.1745, 0.5602, 0.1743, 0.5602, 0.1629, 0.598, 0.1508, 0.5971, 0.1627, 0.5602, 0.1629, 0.5612, 0.1516, 0.5403, 0.1632, 0.5403, 0.174, 0.5749, 0.1743, 0.5749, 0.1629, 0.5391, 0.1524, 0.5403, 0.1632, 0.5749, 0.1629, 0.5739, 0.1516, 0.5403, 0.174, 0.5391, 0.1848, 0.5739, 0.1856, 0.5749, 0.1743, 0.5971, 0.1745, 0.598, 0.1864, 0.5612, 0.1856, 0.5602, 0.1743, 0.5391, 0.1848, 0.5318, 0.1848, 0.5675, 0.1856, 0.5739, 0.1856, 0.5245, 0.1848, 0.5612, 0.1856, 0.5675, 0.1856, 0.5318, 0.1848, 0.5391, 0.1524, 0.5739, 0.1516, 0.5675, 0.1516, 0.5318, 0.1524, 0.5245, 0.1524, 0.5318, 0.1524, 0.5675, 0.1516, 0.5612, 0.1516, 0.36, 0.3241, 0.3751, 0.309, 0.3751, 0.3189, 0.3619, 0.3321, 0.3619, 0.3321, 0.3751, 0.3189, 0.3751, 0.3288, 0.3638, 0.3401, 0.3638, 0.3401, 0.3751, 0.3288, 0.3751, 0.3387, 0.3657, 0.3481, 0.3903, 0.3241, 0.3996, 0.3636, 0.3966, 0.3667, 0.3884, 0.3321, 0.3884, 0.3321, 0.3966, 0.3667, 0.3935, 0.3697, 0.3865, 0.3401, 0.3865, 0.3401, 0.3935, 0.3697, 0.3904, 0.3728, 0.3846, 0.3481, 0.3506, 0.4125, 0.3506, 0.3636, 0.3537, 0.3667, 0.3537, 0.4094, 0.3537, 0.4094, 0.3537, 0.3667, 0.3568, 0.3697, 0.3568, 0.4063, 0.3568, 0.4063, 0.3568, 0.3697, 0.3598, 0.3728, 0.3598, 0.4033, 0.3751, 0.467, 0.3751, 0.4572, 0.3884, 0.444, 0.3903, 0.452, 0.3751, 0.4572, 0.3751, 0.4473, 0.3865, 0.436, 0.3884, 0.444, 0.3751, 0.4473, 0.3751, 0.4374, 0.3846, 0.428, 0.3865, 0.436, 0.3751, 0.309, 0.3903, 0.3241, 0.3884, 0.3321, 0.3751, 0.3189, 0.3751, 0.3189, 0.3884, 0.3321, 0.3865, 0.3401, 0.3751, 0.3288, 0.3751, 0.3288, 0.3865, 0.3401, 0.3846, 0.3481, 0.3751, 0.3387, 0.3903, 0.452, 0.3884, 0.444, 0.3966, 0.4094, 0.3996, 0.4125, 0.3884, 0.444, 0.3865, 0.436, 0.3935, 0.4063, 0.3966, 0.4094, 0.3865, 0.436, 0.3846, 0.428, 0.3904, 0.4033, 0.3935, 0.4063, 0.36, 0.452, 0.3619, 0.444, 0.3751, 0.4572, 0.3751, 0.467, 0.3619, 0.444, 0.3638, 0.436, 0.3751, 0.4473, 0.3751, 0.4572, 0.3638, 0.436, 0.3657, 0.428, 0.3751, 0.4374, 0.3751, 0.4473, 0.3506, 0.4125, 0.3537, 0.4094, 0.3619, 0.444, 0.36, 0.452, 0.3537, 0.4094, 0.3568, 0.4063, 0.3638, 0.436, 0.3619, 0.444, 0.3568, 0.4063, 0.3598, 0.4033, 0.3657, 0.428, 0.3638, 0.436, 0.3996, 0.3636, 0.3996, 0.4125, 0.3966, 0.4094, 0.3966, 0.3667, 0.3966, 0.3667, 0.3966, 0.4094, 0.3935, 0.4063, 0.3935, 0.3697, 0.3935, 0.3697, 0.3935, 0.4063, 0.3904, 0.4033, 0.3904, 0.3728, 0.3506, 0.3636, 0.36, 0.3241, 0.3619, 0.3321, 0.3537, 0.3667, 0.3537, 0.3667, 0.3619, 0.3321, 0.3638, 0.3401, 0.3568, 0.3697, 0.3568, 0.3697, 0.3638, 0.3401, 0.3657, 0.3481, 0.3598, 0.3728, 0.6273, 0.8471, 0.6273, 0.8471, 0.6846, 0.9221, 0.6846, 0.9221, 0.6273, 0.8471, 0.6273, 0.8471, 0.6846, 0.9221, 0.6846, 0.9221, 0.9273, 0.7544, 0.9273, 0.8471, 0.9273, 0.8471, 0.9273, 0.7544, 0.9273, 0.7544, 0.9273, 0.8471, 0.9273, 0.8471, 0.9273, 0.7544, 0.7773, 0.9508, 0.7773, 0.9508, 0.87, 0.9221, 0.87, 0.9221, 0.7773, 0.9508, 0.7773, 0.9508, 0.87, 0.9221, 0.87, 0.9221, 0.6846, 0.9221, 0.6846, 0.9221, 0.7773, 0.9508, 0.7773, 0.9508, 0.6846, 0.9221, 0.6846, 0.9221, 0.7773, 0.9508, 0.7773, 0.9508, 0.6273, 0.7544, 0.6846, 0.6794, 0.6846, 0.6794, 0.6273, 0.7544, 0.6273, 0.7544, 0.6846, 0.6794, 0.6846, 0.6794, 0.6273, 0.7544, 0.87, 0.6794, 0.9273, 0.7544, 0.9273, 0.7544, 0.87, 0.6794, 0.87, 0.6794, 0.9273, 0.7544, 0.9273, 0.7544, 0.87, 0.6794, 0.6273, 0.8471, 0.6273, 0.7544, 0.6273, 0.7544, 0.6273, 0.8471, 0.6273, 0.8471, 0.6273, 0.7544, 0.6273, 0.7544, 0.6273, 0.8471, 0.7773, 0.6508, 0.87, 0.6794, 0.87, 0.6794, 0.7773, 0.6508, 0.7773, 0.6508, 0.87, 0.6794, 0.87, 0.6794, 0.7773, 0.6508, 0.87, 0.9221, 0.87, 0.9221, 0.9273, 0.8471, 0.9273, 0.8471, 0.87, 0.9221, 0.87, 0.9221, 0.9273, 0.8471, 0.9273, 0.8471, 0.6846, 0.6794, 0.7773, 0.6508, 0.7773, 0.6508, 0.6846, 0.6794, 0.6846, 0.6794, 0.7773, 0.6508, 0.7773, 0.6508, 0.6846, 0.6794])
me_sphere_001.materials.append(mat_material_001)
me_sphere_001.use_remesh_preserve_volume = False
me_sphere_001.use_remesh_preserve_attributes = False
me_sphere_001.use_mirror_vertex_groups = False
me_sphere_001.update()

# ---- objects
ob_sun_001 = bpy.data.objects.new('Sun.001', light_sun_002)
ob_sun = bpy.data.objects.new('Sun', light_sun_001)
ob_hemi_001 = bpy.data.objects.new('Hemi.001', light_hemi_001)
ob_camera_001 = bpy.data.objects.new('Camera.001', cam_camera_001)
ob_hemi = bpy.data.objects.new('Hemi', light_hemi)
ob_sphere_001 = bpy.data.objects.new('Sphere.001', me_sphere_001)
ob_camera = bpy.data.objects.new('Camera', cam_camera)

# ---- transforms, parenting, visibility, modifiers, constraints
ob_sun_001.location = (-0.001716, 10.2, 14.87)
ob_sun_001.rotation_euler = (0.8284, 1.636e-16, -3.142)
ob_sun_001.lineart.crease_threshold = 0.0
ob_sun.location = (-0.001716, -13.3, 14.87)
ob_sun.rotation_euler = (0.8284, 1.636e-16, 7.193e-17)
ob_sun.lineart.crease_threshold = 0.0
ob_hemi_001.location = (8.265, 8.421, 14.29)
ob_hemi_001.rotation_euler = (0.6571, 0.0006653, -3.868)
ob_hemi_001.scale = (1.5, 1.5, 1.5)
ob_hemi_001.lineart.crease_threshold = 0.0
ob_camera_001.location = (0.03489, -0.06147, 40.04)
ob_camera_001.rotation_euler = (-0.0005373, 7.004e-06, -0.001561)
ob_camera_001.lock_rotations_4d = False
ob_camera_001.empty_display_type = 'ARROWS'
ob_camera_001.color = (0.0, 0.0, 0.0, 0.0)
ob_camera_001.display_type = 'WIRE'
ob_camera_001.lineart.crease_threshold = 0.0
ob_hemi.location = (-8.532, -12.43, 14.3)
ob_hemi.rotation_euler = (0.6563, -4.145e-08, -0.6393)
ob_hemi.scale = (1.5, 1.5, 1.5)
ob_hemi.lineart.crease_threshold = 0.0
ob_sphere_001.location = (0.0, 0.0, 0.0)
ob_sphere_001.rotation_euler = (1.571, 2.22e-16, 2.22e-16)
ob_sphere_001.lineart.crease_threshold = 0.0
ob_camera.location = (0.03489, -20.06, 10.04)
ob_camera.rotation_euler = (1.57, 0.001561, -0.003143)
ob_camera.lock_rotations_4d = False
ob_camera.empty_display_type = 'ARROWS'
ob_camera.color = (0.0, 0.0, 0.0, 0.0)
ob_camera.display_type = 'WIRE'
ob_camera.lineart.crease_threshold = 0.0

# ---- collection membership
col_collection_1.objects.link(ob_sun_001)
col_collection_1.objects.link(ob_sun)
col_collection_1.objects.link(ob_hemi_001)
col_collection_1.objects.link(ob_camera_001)
col_collection_1.objects.link(ob_hemi)
col_collection_1.objects.link(ob_sphere_001)
col_collection_1.objects.link(ob_camera)

# ---- scene / render settings (as saved in the file)
scene.camera = ob_camera
scene.frame_start = 1; scene.frame_end = 250; scene.frame_set(1)
scene.render.engine = 'CYCLES'
scene.render.resolution_x = 250
scene.render.resolution_y = 250
scene.render.dither_intensity = 0.0
scene.render.film_transparent = True
scene.cycles.use_denoising = False
scene.cycles.samples = 128
scene.cycles.sampling_pattern = 'TABULATED_SOBOL'
scene.cycles.use_adaptive_sampling = False
scene.cycles.use_light_tree = False
scene.cycles.blur_glossy = 0.0
scene.cycles.sample_clamp_indirect = 0.0
scene.view_settings.view_transform = 'Standard'
bpy.context.view_layer.update()
